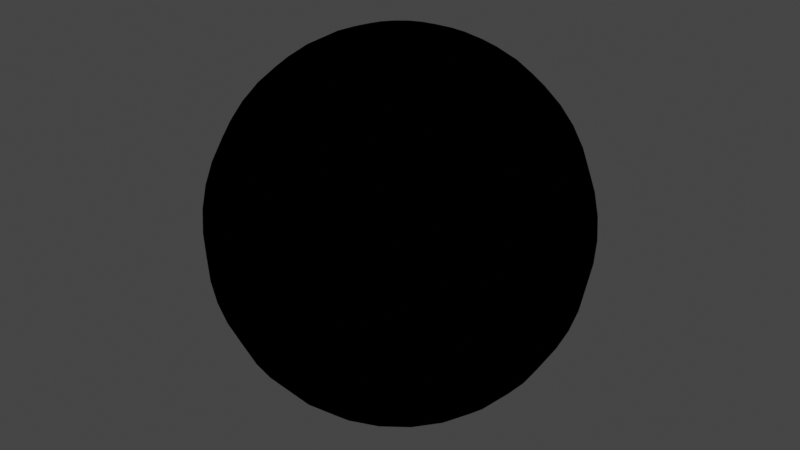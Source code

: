 # Source: CMDL_9169216E.blend  (saved by Blender 3.1.7; exported with 4.5.12 LTS)
import bpy
from mathutils import Matrix  # noqa: F401  (used for matrix-valued properties, if any)

bpy.ops.wm.read_factory_settings(use_empty=True)
scene = bpy.context.scene
scene.name = 'CMDL_9169216E'

# ---- collections
col_render = bpy.data.collections.new('Render'); scene.collection.children.link(col_render)

# ---- images (referenced by path relative to the original .blend; pixels are not part of the script)
import os
ASSET_DIR = os.environ.get("B2B_ASSET_DIR", "")  # directory of the original .blend (textures are referenced by path, not embedded)
HERE = os.path.dirname(os.path.abspath(__file__))  # packed textures are extracted next to this script under _unpacked/

def load_image(name, relpath, width, height, colorspace="sRGB"):
    """Load a texture the original file referenced (path relative to the .blend, or extracted next to this script)."""
    p = next((c for c in (os.path.join(HERE, relpath), os.path.join(ASSET_DIR, relpath)) if relpath and os.path.exists(c)), "")
    if p:
        img = bpy.data.images.load(p, check_existing=True)
        img.name = name
    else:  # same state as the original file: an image datablock whose file is absent (Cycles renders it pink)
        img = bpy.data.images.new(name, width, height)
        img.source = "FILE"
        img.filepath = "//" + (relpath or name)
    img.colorspace_settings.name = colorspace
    return img
img_txtr_fafb288b = load_image('TXTR_FAFB288B', 'TXTR_FAFB288B.png', 1024, 1024, 'sRGB')

# ---- materials (node trees are filled in below, after node groups)
mat_mat_0_0 = bpy.data.materials.new('MAT_0_0')
mat_mat_0_0.use_backface_culling = True
mat_mat_0_0.use_transparent_shadow = False
mat_mat_0_0.diffuse_color = (1.0, 1.0, 1.0, 1.0)

# ---- node groups
ng_heclopaqueoutput = bpy.data.node_groups.new('HECLOpaqueOutput', 'ShaderNodeTree')
_N = ng_heclopaqueoutput.nodes; _L = ng_heclopaqueoutput.links
ng_retroshader = bpy.data.node_groups.new('RetroShader', 'ShaderNodeTree')
_N = ng_retroshader.nodes; _L = ng_retroshader.links
ng_auto_smooth = bpy.data.node_groups.new('Auto Smooth', 'GeometryNodeTree')
_s = ng_auto_smooth.interface.new_socket(name='Geometry', in_out='OUTPUT', socket_type='NodeSocketGeometry')
_s = ng_auto_smooth.interface.new_socket(name='Geometry', in_out='INPUT', socket_type='NodeSocketGeometry')
_s = ng_auto_smooth.interface.new_socket(name='Angle', in_out='INPUT', socket_type='NodeSocketFloat')
_s.subtype = 'ANGLE'
_s.min_value = 0.0
_s.max_value = 3.142
ng_auto_smooth.is_modifier = True
_N = ng_auto_smooth.nodes; _L = ng_auto_smooth.links
n0 = _N.new('NodeGroupOutput'); n0.name = 'Group Output'; n0.location = (480, -100)
n1 = _N.new('NodeGroupInput'); n1.name = 'Group Input'; n1.location = (-420, -300)
n2 = _N.new('NodeGroupInput'); n2.name = 'Group Input.001'; n2.location = (-60, -100)
n3 = _N.new('GeometryNodeSetShadeSmooth'); n3.name = 'Set Shade Smooth'; n3.location = (120, -100)
n3.domain = 'EDGE'
n4 = _N.new('GeometryNodeSetShadeSmooth'); n4.name = 'Set Shade Smooth.001'; n4.location = (300, -100)
n5 = _N.new('GeometryNodeInputMeshEdgeAngle'); n5.name = 'Edge Angle'; n5.location = (-420, -220)
n6 = _N.new('GeometryNodeInputEdgeSmooth'); n6.name = 'Is Edge Smooth'; n6.location = (-60, -160)
n7 = _N.new('GeometryNodeInputShadeSmooth'); n7.name = 'Is Face Smooth'; n7.location = (-240, -340)
n8 = _N.new('FunctionNodeBooleanMath'); n8.name = 'Boolean Math'; n8.location = (-60, -220)
n9 = _N.new('FunctionNodeCompare'); n9.name = 'Compare'; n9.location = (-240, -180)
n9.operation = 'LESS_EQUAL'
_L.new(n5.outputs[0], n9.inputs[0])
_L.new(n4.outputs[0], n0.inputs[0])
_L.new(n1.outputs[1], n9.inputs[1])
_L.new(n9.outputs[0], n8.inputs[0])
_L.new(n7.outputs[0], n8.inputs[1])
_L.new(n2.outputs[0], n3.inputs[0])
_L.new(n6.outputs[0], n3.inputs[1])
_L.new(n3.outputs[0], n4.inputs[0])
_L.new(n8.outputs[0], n3.inputs[2])
n0.is_active_output = True

# ---- material node trees
mat_mat_0_0.use_nodes = True; mat_mat_0_0.node_tree.nodes.clear()
_N = mat_mat_0_0.node_tree.nodes; _L = mat_mat_0_0.node_tree.links
n0 = _N.new('NodeFrame'); n0.name = 'Frame'; n0.location = (0, 0)
n0.label = 'Textures'
n0.width = 150
n1 = _N.new('NodeFrame'); n1.name = 'Frame.001'; n1.location = (0, 0)
n1.label = 'Output'
n1.width = 150
n2 = _N.new('NodeFrame'); n2.name = 'Frame.002'; n2.location = (0, 0)
n2.label = 'Blend'
n2.width = 150
n3 = _N.new('ShaderNodeGroup'); n3.name = 'Blend'; n3.location = (480, 0)
n3.node_tree = ng_heclopaqueoutput
n4 = _N.new('ShaderNodeTexImage'); n4.name = 'Alpha'; n4.location = (-300, -4)
n4.label = 'Alpha'
n4.image = img_txtr_fafb288b
n5 = _N.new('ShaderNodeUVMap'); n5.name = 'UV Map'; n5.location = (-540, 0)
n5.label = 'IDENTITY'
n5.uv_map = 'UV_0'
n6 = _N.new('ShaderNodeGroup'); n6.name = 'Output'; n6.location = (140, 0)
n6.node_tree = ng_retroshader
n6.inputs[0].default_value = (0.0, 0.0, 0.0, 0.0)
n6.inputs[2].default_value = (1.0, 1.0, 1.0, 1.0)
n6.inputs[3].default_value = (0.0, 0.0, 0.0, 0.0)
n6.inputs[4].default_value = (0.0, 0.0, 0.0, 0.0)
n6.inputs[5].default_value = (0.0, 0.0, 0.0, 0.0)
n6.inputs[6].default_value = (0.0, 0.0, 0.0, 0.0)
n6.inputs[7].default_value = (0.0, 0.0, 0.0, 0.0)
n6.inputs[9].default_value = 1.0
n3.parent = n2
n4.parent = n0
n5.parent = n0
n6.parent = n1
_L.new(n5.outputs[0], n4.inputs[0])
_L.new(n6.outputs[0], n3.inputs[0])
_L.new(n4.outputs[0], n6.inputs[1])
_L.new(n4.outputs[1], n6.inputs[8])

# ---- world
world_world = bpy.data.worlds.new('World'); scene.world = world_world
world_world.use_sun_shadow = False
world_world.sun_shadow_jitter_overblur = 0.0

# ---- meshes
me_cmdl_9169216e = bpy.data.meshes.new('CMDL_9169216E')
me_cmdl_9169216e.from_pydata([(0.6718, -0.6718, -0.1287), (0.6776, -0.6776, 4.039e-08), (0.4789, -0.8295, 4.944e-08), (0.4748, -0.8224, -0.1279), (0.2459, -0.9178, -0.1287), (0.248, -0.9257, 5.517e-08), (0.0, -0.9578, 5.709e-08), (0.0, -0.9497, -0.1279), (-0.2459, -0.9178, -0.1287), (-0.248, -0.9257, 5.517e-08), (-0.4789, -0.8295, 4.944e-08), (-0.4748, -0.8224, -0.1279), (-0.6718, -0.6718, -0.1287), (-0.6776, -0.6776, 4.039e-08), (-0.8295, -0.4789, 2.854e-08), (-0.8224, -0.4748, -0.1279), (-0.9178, -0.2459, -0.1287), (-0.9257, -0.248, 1.478e-08), (-0.9578, 0.0, 0.0), (-0.9497, -7.625e-09, -0.1279), (-0.9178, 0.2459, -0.1287), (-0.9257, 0.248, -1.478e-08), (-0.8295, 0.4789, -2.854e-08), (-0.8224, 0.4748, -0.1279), (-0.6718, 0.6718, -0.1287), (-0.6776, 0.6776, -4.039e-08), (-0.4789, 0.8295, -4.944e-08), (-0.4748, 0.8224, -0.1279), (-0.2459, 0.9178, -0.1287), (-0.248, 0.9257, -5.517e-08), (0.0, 0.9578, -5.709e-08), (0.0, 0.9497, -0.1279), (0.2459, 0.9178, -0.1287), (0.248, 0.9257, -5.517e-08), (0.4789, 0.8295, -4.944e-08), (0.4748, 0.8224, -0.1279), (0.6718, 0.6718, -0.1287), (0.6776, 0.6776, -4.039e-08), (0.8295, 0.4789, -2.854e-08), (0.8224, 0.4748, -0.1279), (0.9178, 0.2459, -0.1287), (0.9257, 0.248, -1.478e-08), (0.9578, 0.0, 0.0), (0.9497, -7.625e-09, -0.1279), (0.9178, -0.2459, -0.1287), (0.9257, -0.248, 1.478e-08), (0.8295, -0.4789, 2.854e-08), (0.8224, -0.4748, -0.1279), (0.6266, -0.6266, -0.3773), (0.6547, -0.6547, -0.2559), (0.4628, -0.8015, -0.2552), (0.4432, -0.7677, -0.3752), (0.2293, -0.8559, -0.3773), (0.2396, -0.8943, -0.2559), (0.0, -0.9255, -0.2552), (0.0, -0.8865, -0.3752), (-0.2293, -0.8559, -0.3773), (-0.2396, -0.8943, -0.2559), (-0.4628, -0.8015, -0.2552), (-0.4432, -0.7677, -0.3752), (-0.6266, -0.6266, -0.3773), (-0.6547, -0.6547, -0.2559), (-0.8015, -0.4628, -0.2552), (-0.7677, -0.4432, -0.3752), (-0.8559, -0.2293, -0.3773), (-0.8943, -0.2396, -0.2559), (-0.9255, -1.521e-08, -0.2552), (-0.8865, -2.236e-08, -0.3752), (-0.8559, 0.2293, -0.3773), (-0.8943, 0.2396, -0.2559), (-0.8015, 0.4628, -0.2552), (-0.7677, 0.4432, -0.3752), (-0.6266, 0.6266, -0.3773), (-0.6547, 0.6547, -0.2559), (-0.4628, 0.8015, -0.2552), (-0.4432, 0.7677, -0.3752), (-0.2293, 0.8559, -0.3773), (-0.2396, 0.8943, -0.2559), (0.0, 0.9255, -0.2552), (0.0, 0.8865, -0.3752), (0.2293, 0.8559, -0.3773), (0.2396, 0.8943, -0.2559), (0.4628, 0.8015, -0.2552), (0.4432, 0.7677, -0.3752), (0.6266, 0.6266, -0.3773), (0.6547, 0.6547, -0.2559), (0.8015, 0.4628, -0.2552), (0.7677, 0.4432, -0.3752), (0.8559, 0.2293, -0.3773), (0.8943, 0.2396, -0.2559), (0.9255, -1.521e-08, -0.2552), (0.8865, -2.236e-08, -0.3752), (0.8559, -0.2293, -0.3773), (0.8943, -0.2396, -0.2559), (0.8015, -0.4628, -0.2552), (0.7677, -0.4432, -0.3752), (0.5392, -0.5392, -0.6004), (0.5874, -0.5874, -0.4944), (0.4155, -0.7197, -0.4931), (0.3822, -0.6621, -0.5972), (0.1973, -0.7365, -0.6004), (0.215, -0.8024, -0.4944), (0.0, -0.831, -0.4931), (0.0, -0.7645, -0.5972), (-0.1973, -0.7365, -0.6004), (-0.215, -0.8024, -0.4944), (-0.4155, -0.7197, -0.4931), (-0.3822, -0.6621, -0.5972), (-0.5392, -0.5392, -0.6004), (-0.5874, -0.5874, -0.4944), (-0.7197, -0.4155, -0.4931), (-0.6621, -0.3822, -0.5972), (-0.7365, -0.1974, -0.6004), (-0.8024, -0.215, -0.4944), (-0.831, -2.939e-08, -0.4931), (-0.7645, -3.559e-08, -0.5972), (-0.7365, 0.1973, -0.6004), (-0.8024, 0.215, -0.4944), (-0.7197, 0.4155, -0.4931), (-0.6621, 0.3822, -0.5972), (-0.5392, 0.5392, -0.6004), (-0.5874, 0.5874, -0.4944), (-0.4155, 0.7197, -0.4931), (-0.3822, 0.6621, -0.5972), (-0.1973, 0.7365, -0.6004), (-0.215, 0.8024, -0.4944), (0.0, 0.831, -0.4931), (0.0, 0.7645, -0.5972), (0.1973, 0.7365, -0.6004), (0.215, 0.8024, -0.4944), (0.4155, 0.7197, -0.4931), (0.3822, 0.6621, -0.5972), (0.5392, 0.5392, -0.6004), (0.5874, 0.5874, -0.4944), (0.7197, 0.4155, -0.4931), (0.6621, 0.3822, -0.5972), (0.7365, 0.1973, -0.6004), (0.8024, 0.215, -0.4944), (0.831, -2.939e-08, -0.4931), (0.7645, -3.559e-08, -0.5972), (0.7365, -0.1974, -0.6004), (0.8024, -0.215, -0.4944), (0.7197, -0.4155, -0.4931), (0.6621, -0.3822, -0.5972), (0.4157, -0.4157, -0.7829), (0.4803, -0.4803, -0.6994), (0.3404, -0.5895, -0.6976), (0.2962, -0.513, -0.7791), (0.1521, -0.5678, -0.7829), (0.1758, -0.6562, -0.6994), (0.0, -0.6807, -0.6976), (0.0, -0.5923, -0.7791), (-0.1521, -0.5678, -0.7829), (-0.1758, -0.6562, -0.6994), (-0.3404, -0.5895, -0.6976), (-0.2962, -0.513, -0.7791), (-0.4157, -0.4157, -0.7829), (-0.4803, -0.4803, -0.6994), (-0.5895, -0.3404, -0.6976), (-0.513, -0.2962, -0.7791), (-0.5678, -0.1521, -0.7829), (-0.6562, -0.1758, -0.6994), (-0.6807, -4.158e-08, -0.6976), (-0.5923, -4.644e-08, -0.7791), (-0.5678, 0.1521, -0.7829), (-0.6562, 0.1758, -0.6994), (-0.5895, 0.3404, -0.6976), (-0.513, 0.2962, -0.7791), (-0.4157, 0.4157, -0.7829), (-0.4803, 0.4803, -0.6994), (-0.3404, 0.5895, -0.6976), (-0.2962, 0.513, -0.7791), (-0.1521, 0.5678, -0.7829), (-0.1758, 0.6562, -0.6994), (0.0, 0.6807, -0.6976), (0.0, 0.5923, -0.7791), (0.1521, 0.5678, -0.7829), (0.1758, 0.6562, -0.6994), (0.3404, 0.5895, -0.6976), (0.2962, 0.513, -0.7791), (0.4157, 0.4157, -0.7829), (0.4803, 0.4803, -0.6994), (0.5895, 0.3404, -0.6976), (0.513, 0.2962, -0.7791), (0.5678, 0.1521, -0.7829), (0.6562, 0.1758, -0.6994), (0.6807, -4.158e-08, -0.6976), (0.5923, -4.644e-08, -0.7791), (0.5678, -0.1521, -0.7829), (0.6562, -0.1758, -0.6994), (0.5895, -0.3404, -0.6976), (0.513, -0.2962, -0.7791), (0.2647, -0.2647, -0.9126), (0.341, -0.341, -0.8569), (0.2426, -0.4202, -0.8551), (0.1912, -0.3311, -0.9092), (0.0969, -0.3616, -0.9126), (0.1248, -0.4658, -0.8569), (0.0, -0.4852, -0.8551), (0.0, -0.3824, -0.9092), (-0.0969, -0.3616, -0.9126), (-0.1248, -0.4658, -0.8569), (-0.2426, -0.4202, -0.8551), (-0.1912, -0.3311, -0.9092), (-0.2647, -0.2647, -0.9126), (-0.341, -0.341, -0.8569), (-0.4202, -0.2426, -0.8551), (-0.3311, -0.1912, -0.9092), (-0.3616, -0.0969, -0.9126), (-0.4658, -0.1248, -0.8569), (-0.4852, -5.097e-08, -0.8551), (-0.3824, -5.419e-08, -0.9092), (-0.3616, 0.0969, -0.9126), (-0.4658, 0.1248, -0.8569), (-0.4202, 0.2426, -0.8551), (-0.3311, 0.1912, -0.9092), (-0.2647, 0.2647, -0.9126), (-0.341, 0.341, -0.8569), (-0.2426, 0.4202, -0.8551), (-0.1912, 0.3311, -0.9092), (-0.0969, 0.3616, -0.9126), (-0.1248, 0.4658, -0.8569), (0.0, 0.4852, -0.8551), (0.0, 0.3824, -0.9092), (0.0969, 0.3616, -0.9126), (0.1248, 0.4658, -0.8569), (0.2426, 0.4202, -0.8551), (0.1912, 0.3311, -0.9092), (0.2647, 0.2647, -0.9126), (0.341, 0.341, -0.8569), (0.4202, 0.2426, -0.8551), (0.3311, 0.1912, -0.9092), (0.3616, 0.0969, -0.9126), (0.4658, 0.1248, -0.8569), (0.4852, -5.097e-08, -0.8551), (0.3824, -5.419e-08, -0.9092), (0.3616, -0.0969, -0.9126), (0.4658, -0.1248, -0.8569), (0.4202, -0.2426, -0.8551), (0.3311, -0.1912, -0.9092), (0.09716, -0.09716, -0.9812), (0.1789, -0.1789, -0.9564), (0.1291, -0.2236, -0.9551), (0.07526, -0.1304, -0.9795), (0.03556, -0.1327, -0.9812), (0.06549, -0.2444, -0.9564), (0.0, -0.2582, -0.9551), (0.0, -0.1505, -0.9795), (-0.03556, -0.1327, -0.9812), (-0.06549, -0.2444, -0.9564), (-0.1291, -0.2236, -0.9551), (-0.07526, -0.1304, -0.9795), (-0.09716, -0.09716, -0.9812), (-0.1789, -0.1789, -0.9564), (-0.2236, -0.1291, -0.9551), (-0.1304, -0.07526, -0.9795), (-0.1327, -0.03556, -0.9812), (-0.2444, -0.06549, -0.9564), (-0.2582, -5.693e-08, -0.9551), (-0.1505, -5.838e-08, -0.9795), (-0.1327, 0.03556, -0.9812), (-0.2444, 0.06549, -0.9564), (-0.2236, 0.1291, -0.9551), (-0.1304, 0.07526, -0.9795), (-0.09716, 0.09716, -0.9812), (-0.1789, 0.1789, -0.9564), (-0.1291, 0.2236, -0.9551), (-0.07526, 0.1304, -0.9795), (-0.03556, 0.1327, -0.9812), (-0.06549, 0.2444, -0.9564), (0.0, 0.2582, -0.9551), (0.0, 0.1505, -0.9795), (0.03556, 0.1327, -0.9812), (0.06549, 0.2444, -0.9564), (0.1291, 0.2236, -0.9551), (0.07526, 0.1304, -0.9795), (0.09716, 0.09716, -0.9812), (0.1789, 0.1789, -0.9564), (0.2236, 0.1291, -0.9551), (0.1304, 0.07526, -0.9795), (0.1327, 0.03556, -0.9812), (0.2444, 0.06549, -0.9564), (0.2582, -5.693e-08, -0.9551), (0.1505, -5.838e-08, -0.9795), (0.1327, -0.03556, -0.9812), (0.2444, -0.06549, -0.9564), (0.2236, -0.1291, -0.9551), (0.1304, -0.07526, -0.9795), (0.9178, 0.2459, 0.1287), (0.8224, 0.4748, 0.1279), (0.6718, 0.6718, 0.1287), (0.4748, 0.8224, 0.1279), (0.2459, 0.9178, 0.1287), (0.0, 0.9497, 0.1279), (-0.2459, 0.9178, 0.1287), (-0.4748, 0.8224, 0.1279), (-0.6718, 0.6718, 0.1287), (-0.8224, 0.4748, 0.1279), (-0.9178, 0.2459, 0.1287), (-0.9497, 7.625e-09, 0.1279), (-0.9178, -0.2459, 0.1287), (-0.8224, -0.4748, 0.1279), (-0.6718, -0.6718, 0.1287), (-0.4748, -0.8224, 0.1279), (-0.2459, -0.9178, 0.1287), (0.0, -0.9497, 0.1279), (0.2459, -0.9178, 0.1287), (0.4748, -0.8224, 0.1279), (0.6718, -0.6718, 0.1287), (0.8224, -0.4748, 0.1279), (0.9178, -0.2459, 0.1287), (0.9497, 7.625e-09, 0.1279), (0.8559, 0.2293, 0.3773), (0.8943, 0.2396, 0.2559), (0.8015, 0.4628, 0.2552), (0.7677, 0.4432, 0.3752), (0.6266, 0.6266, 0.3773), (0.6547, 0.6547, 0.2559), (0.4628, 0.8015, 0.2552), (0.4432, 0.7677, 0.3752), (0.2293, 0.8559, 0.3773), (0.2396, 0.8943, 0.2559), (0.0, 0.9255, 0.2552), (0.0, 0.8865, 0.3752), (-0.2293, 0.8559, 0.3773), (-0.2396, 0.8943, 0.2559), (-0.4628, 0.8015, 0.2552), (-0.4432, 0.7677, 0.3752), (-0.6266, 0.6266, 0.3773), (-0.6547, 0.6547, 0.2559), (-0.8015, 0.4628, 0.2552), (-0.7677, 0.4432, 0.3752), (-0.8559, 0.2293, 0.3773), (-0.8943, 0.2396, 0.2559), (-0.9255, 1.521e-08, 0.2552), (-0.8865, 2.236e-08, 0.3752), (-0.8559, -0.2293, 0.3773), (-0.8943, -0.2396, 0.2559), (-0.8015, -0.4628, 0.2552), (-0.7677, -0.4432, 0.3752), (-0.6266, -0.6266, 0.3773), (-0.6547, -0.6547, 0.2559), (-0.4628, -0.8015, 0.2552), (-0.4432, -0.7677, 0.3752), (-0.2293, -0.8559, 0.3773), (-0.2396, -0.8943, 0.2559), (0.0, -0.9255, 0.2552), (0.0, -0.8865, 0.3752), (0.2293, -0.8559, 0.3773), (0.2396, -0.8943, 0.2559), (0.4628, -0.8015, 0.2552), (0.4432, -0.7677, 0.3752), (0.6266, -0.6266, 0.3773), (0.6547, -0.6547, 0.2559), (0.8015, -0.4628, 0.2552), (0.7677, -0.4432, 0.3752), (0.8559, -0.2293, 0.3773), (0.8943, -0.2396, 0.2559), (0.9255, 1.521e-08, 0.2552), (0.8865, 2.236e-08, 0.3752), (0.7365, 0.1974, 0.6004), (0.8024, 0.215, 0.4944), (0.7197, 0.4155, 0.4931), (0.6621, 0.3822, 0.5972), (0.5392, 0.5392, 0.6004), (0.5874, 0.5874, 0.4944), (0.4155, 0.7197, 0.4931), (0.3822, 0.6621, 0.5972), (0.1973, 0.7365, 0.6004), (0.215, 0.8024, 0.4944), (0.0, 0.831, 0.4931), (0.0, 0.7645, 0.5972), (-0.1973, 0.7365, 0.6004), (-0.215, 0.8024, 0.4944), (-0.4155, 0.7197, 0.4931), (-0.3822, 0.6621, 0.5972), (-0.5392, 0.5392, 0.6004), (-0.5874, 0.5874, 0.4944), (-0.7197, 0.4155, 0.4931), (-0.6621, 0.3822, 0.5972), (-0.7365, 0.1974, 0.6004), (-0.8024, 0.215, 0.4944), (-0.831, 2.939e-08, 0.4931), (-0.7645, 3.559e-08, 0.5972), (-0.7365, -0.1973, 0.6004), (-0.8024, -0.215, 0.4944), (-0.7197, -0.4155, 0.4931), (-0.6621, -0.3822, 0.5972), (-0.5392, -0.5392, 0.6004), (-0.5874, -0.5874, 0.4944), (-0.4155, -0.7197, 0.4931), (-0.3822, -0.6621, 0.5972), (-0.1973, -0.7365, 0.6004), (-0.215, -0.8024, 0.4944), (0.0, -0.831, 0.4931), (0.0, -0.7645, 0.5972), (0.1973, -0.7365, 0.6004), (0.215, -0.8024, 0.4944), (0.4155, -0.7197, 0.4931), (0.3822, -0.6621, 0.5972), (0.5392, -0.5392, 0.6004), (0.5874, -0.5874, 0.4944), (0.7197, -0.4155, 0.4931), (0.6621, -0.3822, 0.5972), (0.7365, -0.1973, 0.6004), (0.8024, -0.215, 0.4944), (0.831, 2.939e-08, 0.4931), (0.7645, 3.559e-08, 0.5972), (0.5678, 0.1521, 0.7829), (0.6562, 0.1758, 0.6994), (0.5895, 0.3404, 0.6976), (0.513, 0.2962, 0.7791), (0.4157, 0.4157, 0.7829), (0.4803, 0.4803, 0.6994), (0.3404, 0.5895, 0.6976), (0.2962, 0.513, 0.7791), (0.1521, 0.5678, 0.7829), (0.1758, 0.6562, 0.6994), (0.0, 0.6807, 0.6976), (0.0, 0.5923, 0.7791), (-0.1521, 0.5678, 0.7829), (-0.1758, 0.6562, 0.6994), (-0.3404, 0.5895, 0.6976), (-0.2962, 0.513, 0.7791), (-0.4157, 0.4157, 0.7829), (-0.4803, 0.4803, 0.6994), (-0.5895, 0.3404, 0.6976), (-0.513, 0.2962, 0.7791), (-0.5678, 0.1521, 0.7829), (-0.6562, 0.1758, 0.6994), (-0.6807, 4.158e-08, 0.6976), (-0.5923, 4.644e-08, 0.7791), (-0.5678, -0.1521, 0.7829), (-0.6562, -0.1758, 0.6994), (-0.5895, -0.3404, 0.6976), (-0.513, -0.2962, 0.7791), (-0.4157, -0.4157, 0.7829), (-0.4803, -0.4803, 0.6994), (-0.3404, -0.5895, 0.6976), (-0.2962, -0.513, 0.7791), (-0.1521, -0.5678, 0.7829), (-0.1758, -0.6562, 0.6994), (0.0, -0.6807, 0.6976), (0.0, -0.5923, 0.7791), (0.1521, -0.5678, 0.7829), (0.1758, -0.6562, 0.6994), (0.3404, -0.5895, 0.6976), (0.2962, -0.513, 0.7791), (0.4157, -0.4157, 0.7829), (0.4803, -0.4803, 0.6994), (0.5895, -0.3404, 0.6976), (0.513, -0.2962, 0.7791), (0.5678, -0.1521, 0.7829), (0.6562, -0.1758, 0.6994), (0.6807, 4.158e-08, 0.6976), (0.5923, 4.644e-08, 0.7791), (0.3616, 0.0969, 0.9126), (0.4658, 0.1248, 0.8569), (0.4202, 0.2426, 0.8551), (0.3311, 0.1912, 0.9092), (0.2647, 0.2647, 0.9126), (0.341, 0.341, 0.8569), (0.2426, 0.4202, 0.8551), (0.1912, 0.3311, 0.9092), (0.0969, 0.3616, 0.9126), (0.1248, 0.4658, 0.8569), (0.0, 0.4852, 0.8551), (0.0, 0.3824, 0.9092), (-0.0969, 0.3616, 0.9126), (-0.1248, 0.4658, 0.8569), (-0.2426, 0.4202, 0.8551), (-0.1912, 0.3311, 0.9092), (-0.2647, 0.2647, 0.9126), (-0.341, 0.341, 0.8569), (-0.4202, 0.2426, 0.8551), (-0.3311, 0.1912, 0.9092), (-0.3616, 0.0969, 0.9126), (-0.4658, 0.1248, 0.8569), (-0.4852, 5.097e-08, 0.8551), (-0.3824, 5.419e-08, 0.9092), (-0.3616, -0.0969, 0.9126), (-0.4658, -0.1248, 0.8569), (-0.4202, -0.2426, 0.8551), (-0.3311, -0.1912, 0.9092), (-0.2647, -0.2647, 0.9126), (-0.341, -0.341, 0.8569), (-0.2426, -0.4202, 0.8551), (-0.1912, -0.3311, 0.9092), (-0.0969, -0.3616, 0.9126), (-0.1248, -0.4658, 0.8569), (0.0, -0.4852, 0.8551), (0.0, -0.3824, 0.9092), (0.0969, -0.3616, 0.9126), (0.1248, -0.4658, 0.8569), (0.2426, -0.4202, 0.8551), (0.1912, -0.3311, 0.9092), (0.2647, -0.2647, 0.9126), (0.341, -0.341, 0.8569), (0.4202, -0.2426, 0.8551), (0.3311, -0.1912, 0.9092), (0.3616, -0.0969, 0.9126), (0.4658, -0.1248, 0.8569), (0.4852, 5.097e-08, 0.8551), (0.3824, 5.419e-08, 0.9092), (0.1327, 0.03556, 0.9812), (0.2444, 0.06549, 0.9564), (0.2236, 0.1291, 0.9551), (0.1304, 0.07526, 0.9795), (0.09716, 0.09716, 0.9812), (0.1789, 0.1789, 0.9564), (0.1291, 0.2236, 0.9551), (0.07526, 0.1304, 0.9795), (0.03556, 0.1327, 0.9812), (0.06549, 0.2444, 0.9564), (0.0, 0.2582, 0.9551), (0.0, 0.1505, 0.9795), (-0.03556, 0.1327, 0.9812), (-0.06549, 0.2444, 0.9564), (-0.1291, 0.2236, 0.9551), (-0.07526, 0.1304, 0.9795), (-0.09716, 0.09716, 0.9812), (-0.1789, 0.1789, 0.9564), (-0.2236, 0.1291, 0.9551), (-0.1304, 0.07526, 0.9795), (-0.1327, 0.03556, 0.9812), (-0.2444, 0.06549, 0.9564), (-0.2582, 5.693e-08, 0.9551), (-0.1505, 5.838e-08, 0.9795), (-0.1327, -0.03556, 0.9812), (-0.2444, -0.06549, 0.9564), (-0.2236, -0.1291, 0.9551), (-0.1304, -0.07526, 0.9795), (-0.09716, -0.09716, 0.9812), (-0.1789, -0.1789, 0.9564), (-0.1291, -0.2236, 0.9551), (-0.07526, -0.1304, 0.9795), (-0.03556, -0.1327, 0.9812), (-0.06549, -0.2444, 0.9564), (0.0, -0.2582, 0.9551), (0.0, -0.1505, 0.9795), (0.03556, -0.1327, 0.9812), (0.06549, -0.2444, 0.9564), (0.1291, -0.2236, 0.9551), (0.07526, -0.1304, 0.9795), (0.09716, -0.09716, 0.9812), (0.1789, -0.1789, 0.9564), (0.2236, -0.1291, 0.9551), (0.1304, -0.07526, 0.9795), (0.1327, -0.03556, 0.9812), (0.2444, -0.06549, 0.9564), (0.2582, 5.693e-08, 0.9551), (0.1505, 5.838e-08, 0.9795), (0.0, -5.933e-08, -0.9955), (0.0, 5.933e-08, 0.9955)], [], [(0, 1, 2), (1, 308, 2), (2, 308, 307), (308, 350, 307), (307, 350, 306), (350, 349, 306), (306, 349, 346), (308, 353, 350), (353, 352, 350), (350, 352, 351), (352, 398, 351), (351, 398, 348), (398, 397, 348), (348, 397, 394), (352, 401, 398), (401, 400, 398), (398, 400, 399), (400, 446, 399), (399, 446, 396), (446, 445, 396), (396, 445, 442), (6, 306, 305), (306, 346, 305), (305, 346, 304), (346, 345, 304), (304, 345, 342), (400, 449, 446), (449, 448, 446), (446, 448, 447), (448, 494, 447), (447, 494, 444), (494, 493, 444), (444, 493, 490), (346, 348, 347), (348, 394, 347), (347, 394, 344), (394, 393, 344), (344, 393, 390), (448, 497, 494), (497, 496, 494), (494, 496, 495), (496, 542, 495), (495, 542, 492), (542, 541, 492), (492, 541, 538), (394, 396, 395), (396, 442, 395), (395, 442, 392), (442, 441, 392), (392, 441, 438), (10, 304, 303), (304, 342, 303), (303, 342, 302), (342, 341, 302), (302, 341, 338), (496, 545, 542), (545, 544, 542), (542, 544, 543), (544, 540, 543), (543, 540, 542), (540, 541, 542), (442, 444, 443), (444, 490, 443), (443, 490, 440), (490, 489, 440), (440, 489, 486), (342, 344, 343), (344, 390, 343), (343, 390, 340), (390, 389, 340), (340, 389, 386), (537, 538, 536), (538, 539, 536), (536, 539, 540), (539, 538, 540), (540, 538, 541), (490, 492, 491), (492, 538, 491), (491, 538, 488), (538, 537, 488), (488, 537, 534), (390, 392, 391), (392, 438, 391), (391, 438, 388), (438, 437, 388), (388, 437, 434), (14, 302, 301), (302, 338, 301), (301, 338, 300), (338, 337, 300), (300, 337, 334), (533, 534, 532), (534, 535, 532), (532, 535, 536), (535, 534, 536), (536, 534, 537), (438, 440, 439), (440, 486, 439), (439, 486, 436), (486, 485, 436), (436, 485, 482), (338, 340, 339), (340, 386, 339), (339, 386, 336), (386, 385, 336), (336, 385, 382), (529, 530, 528), (530, 531, 528), (528, 531, 532), (531, 530, 532), (532, 530, 533), (486, 488, 487), (488, 534, 487), (487, 534, 484), (534, 533, 484), (484, 533, 530), (386, 388, 387), (388, 434, 387), (387, 434, 384), (434, 433, 384), (384, 433, 430), (18, 300, 299), (300, 334, 299), (299, 334, 298), (334, 333, 298), (298, 333, 330), (525, 526, 524), (526, 527, 524), (524, 527, 528), (527, 526, 528), (528, 526, 529), (434, 436, 435), (436, 482, 435), (435, 482, 432), (482, 481, 432), (432, 481, 478), (334, 336, 335), (336, 382, 335), (335, 382, 332), (382, 381, 332), (332, 381, 378), (521, 522, 520), (522, 523, 520), (520, 523, 524), (523, 522, 524), (524, 522, 525), (482, 484, 483), (484, 530, 483), (483, 530, 480), (530, 529, 480), (480, 529, 526), (382, 384, 383), (384, 430, 383), (383, 430, 380), (430, 429, 380), (380, 429, 426), (22, 298, 297), (298, 330, 297), (297, 330, 296), (330, 329, 296), (296, 329, 326), (514, 468, 517), (468, 518, 517), (517, 518, 516), (518, 519, 516), (516, 519, 520), (519, 518, 520), (520, 518, 521), (430, 432, 431), (432, 478, 431), (431, 478, 428), (478, 477, 428), (428, 477, 474), (330, 332, 331), (332, 378, 331), (331, 378, 328), (378, 377, 328), (328, 377, 374), (510, 464, 513), (464, 514, 513), (513, 514, 512), (514, 515, 512), (512, 515, 516), (515, 514, 516), (516, 514, 517), (478, 480, 479), (480, 526, 479), (479, 526, 476), (526, 525, 476), (476, 525, 522), (378, 380, 379), (380, 426, 379), (379, 426, 376), (426, 425, 376), (376, 425, 422), (26, 296, 295), (296, 326, 295), (295, 326, 294), (326, 325, 294), (294, 325, 322), (506, 460, 509), (460, 510, 509), (509, 510, 508), (510, 511, 508), (508, 511, 512), (511, 510, 512), (512, 510, 513), (426, 428, 427), (428, 474, 427), (427, 474, 424), (474, 473, 424), (424, 473, 470), (326, 328, 327), (328, 374, 327), (327, 374, 324), (374, 373, 324), (324, 373, 370), (550, 456, 505), (456, 506, 505), (505, 506, 504), (506, 507, 504), (504, 507, 508), (507, 506, 508), (508, 506, 509), (474, 476, 475), (476, 522, 475), (475, 522, 472), (522, 521, 472), (472, 521, 518), (374, 376, 375), (376, 422, 375), (375, 422, 372), (422, 421, 372), (372, 421, 418), (30, 294, 293), (294, 322, 293), (293, 322, 292), (322, 321, 292), (292, 321, 318), (546, 500, 549), (500, 550, 549), (549, 550, 548), (550, 551, 548), (548, 551, 504), (551, 550, 504), (504, 550, 505), (422, 424, 423), (424, 470, 423), (423, 470, 420), (470, 469, 420), (420, 469, 466), (322, 324, 323), (324, 370, 323), (323, 370, 320), (370, 369, 320), (320, 369, 366), (370, 372, 371), (372, 418, 371), (371, 418, 368), (418, 417, 368), (368, 417, 414), (34, 292, 291), (292, 318, 291), (291, 318, 290), (318, 317, 290), (290, 317, 314), (546, 548, 547), (548, 544, 547), (547, 544, 546), (544, 545, 546), (546, 545, 496), (418, 420, 419), (420, 466, 419), (419, 466, 416), (466, 465, 416), (416, 465, 462), (318, 320, 319), (320, 366, 319), (319, 366, 316), (366, 365, 316), (316, 365, 362), (366, 368, 367), (368, 414, 367), (367, 414, 364), (414, 413, 364), (364, 413, 410), (38, 290, 289), (290, 314, 289), (289, 314, 288), (314, 313, 288), (288, 313, 358), (414, 416, 415), (416, 462, 415), (415, 462, 412), (462, 461, 412), (412, 461, 458), (314, 316, 315), (316, 362, 315), (315, 362, 312), (362, 361, 312), (312, 361, 406), (362, 364, 363), (364, 410, 363), (363, 410, 360), (410, 409, 360), (360, 409, 454), (42, 288, 311), (288, 358, 311), (311, 358, 310), (358, 357, 310), (310, 357, 354), (410, 412, 411), (412, 458, 411), (411, 458, 408), (458, 457, 408), (408, 457, 502), (358, 312, 359), (312, 406, 359), (359, 406, 356), (406, 405, 356), (356, 405, 402), (406, 360, 407), (360, 454, 407), (407, 454, 404), (454, 453, 404), (404, 453, 450), (454, 408, 455), (408, 502, 455), (455, 502, 452), (502, 501, 452), (452, 501, 498), (356, 402, 355), (402, 352, 355), (355, 352, 354), (352, 353, 354), (354, 353, 308), (308, 1, 46), (1, 0, 46), (46, 0, 47), (0, 94, 47), (47, 94, 44), (94, 93, 44), (44, 93, 90), (404, 450, 403), (450, 400, 403), (403, 400, 402), (400, 401, 402), (402, 401, 352), (0, 49, 94), (49, 48, 94), (94, 48, 95), (48, 142, 95), (95, 142, 92), (142, 141, 92), (92, 141, 138), (452, 498, 451), (498, 448, 451), (451, 448, 450), (448, 449, 450), (450, 449, 400), (48, 97, 142), (97, 96, 142), (142, 96, 143), (96, 190, 143), (143, 190, 140), (190, 189, 140), (140, 189, 186), (42, 44, 43), (44, 90, 43), (43, 90, 40), (90, 89, 40), (40, 89, 86), (500, 546, 499), (546, 496, 499), (499, 496, 498), (496, 497, 498), (498, 497, 448), (96, 145, 190), (145, 144, 190), (190, 144, 191), (144, 238, 191), (191, 238, 188), (238, 237, 188), (188, 237, 234), (90, 92, 91), (92, 138, 91), (91, 138, 88), (138, 137, 88), (88, 137, 134), (144, 193, 238), (193, 192, 238), (238, 192, 239), (192, 286, 239), (239, 286, 236), (286, 285, 236), (236, 285, 282), (138, 140, 139), (140, 186, 139), (139, 186, 136), (186, 185, 136), (136, 185, 182), (38, 40, 39), (40, 86, 39), (39, 86, 36), (86, 85, 36), (36, 85, 82), (192, 241, 286), (241, 240, 286), (286, 240, 287), (240, 284, 287), (287, 284, 286), (284, 285, 286), (186, 188, 187), (188, 234, 187), (187, 234, 184), (234, 233, 184), (184, 233, 230), (86, 88, 87), (88, 134, 87), (87, 134, 84), (134, 133, 84), (84, 133, 130), (281, 282, 280), (282, 283, 280), (280, 283, 284), (283, 282, 284), (284, 282, 285), (234, 236, 235), (236, 282, 235), (235, 282, 232), (282, 281, 232), (232, 281, 278), (134, 136, 135), (136, 182, 135), (135, 182, 132), (182, 181, 132), (132, 181, 178), (34, 36, 35), (36, 82, 35), (35, 82, 32), (82, 81, 32), (32, 81, 78), (277, 278, 276), (278, 279, 276), (276, 279, 280), (279, 278, 280), (280, 278, 281), (182, 184, 183), (184, 230, 183), (183, 230, 180), (230, 229, 180), (180, 229, 226), (82, 84, 83), (84, 130, 83), (83, 130, 80), (130, 129, 80), (80, 129, 126), (273, 274, 272), (274, 275, 272), (272, 275, 276), (275, 274, 276), (276, 274, 277), (230, 232, 231), (232, 278, 231), (231, 278, 228), (278, 277, 228), (228, 277, 274), (130, 132, 131), (132, 178, 131), (131, 178, 128), (178, 177, 128), (128, 177, 174), (30, 32, 31), (32, 78, 31), (31, 78, 28), (78, 77, 28), (28, 77, 74), (269, 270, 268), (270, 271, 268), (268, 271, 272), (271, 270, 272), (272, 270, 273), (178, 180, 179), (180, 226, 179), (179, 226, 176), (226, 225, 176), (176, 225, 222), (78, 80, 79), (80, 126, 79), (79, 126, 76), (126, 125, 76), (76, 125, 122), (265, 266, 264), (266, 267, 264), (264, 267, 268), (267, 266, 268), (268, 266, 269), (226, 228, 227), (228, 274, 227), (227, 274, 224), (274, 273, 224), (224, 273, 270), (126, 128, 127), (128, 174, 127), (127, 174, 124), (174, 173, 124), (124, 173, 170), (26, 28, 27), (28, 74, 27), (27, 74, 24), (74, 73, 24), (24, 73, 70), (258, 212, 261), (212, 262, 261), (261, 262, 260), (262, 263, 260), (260, 263, 264), (263, 262, 264), (264, 262, 265), (174, 176, 175), (176, 222, 175), (175, 222, 172), (222, 221, 172), (172, 221, 218), (74, 76, 75), (76, 122, 75), (75, 122, 72), (122, 121, 72), (72, 121, 118), (254, 208, 257), (208, 258, 257), (257, 258, 256), (258, 259, 256), (256, 259, 260), (259, 258, 260), (260, 258, 261), (222, 224, 223), (224, 270, 223), (223, 270, 220), (270, 269, 220), (220, 269, 266), (122, 124, 123), (124, 170, 123), (123, 170, 120), (170, 169, 120), (120, 169, 166), (22, 24, 23), (24, 70, 23), (23, 70, 20), (70, 69, 20), (20, 69, 66), (250, 204, 253), (204, 254, 253), (253, 254, 252), (254, 255, 252), (252, 255, 256), (255, 254, 256), (256, 254, 257), (170, 172, 171), (172, 218, 171), (171, 218, 168), (218, 217, 168), (168, 217, 214), (70, 72, 71), (72, 118, 71), (71, 118, 68), (118, 117, 68), (68, 117, 114), (246, 200, 249), (200, 250, 249), (249, 250, 248), (250, 251, 248), (248, 251, 252), (251, 250, 252), (252, 250, 253), (218, 220, 219), (220, 266, 219), (219, 266, 216), (266, 265, 216), (216, 265, 262), (118, 120, 119), (120, 166, 119), (119, 166, 116), (166, 165, 116), (116, 165, 162), (18, 20, 19), (20, 66, 19), (19, 66, 16), (66, 65, 16), (16, 65, 62), (242, 196, 245), (196, 246, 245), (245, 246, 244), (246, 247, 244), (244, 247, 248), (247, 246, 248), (248, 246, 249), (166, 168, 167), (168, 214, 167), (167, 214, 164), (214, 213, 164), (164, 213, 210), (66, 68, 67), (68, 114, 67), (67, 114, 64), (114, 113, 64), (64, 113, 110), (114, 116, 115), (116, 162, 115), (115, 162, 112), (162, 161, 112), (112, 161, 158), (14, 16, 15), (16, 62, 15), (15, 62, 12), (62, 61, 12), (12, 61, 58), (242, 244, 243), (244, 240, 243), (243, 240, 242), (240, 241, 242), (242, 241, 192), (162, 164, 163), (164, 210, 163), (163, 210, 160), (210, 209, 160), (160, 209, 206), (62, 64, 63), (64, 110, 63), (63, 110, 60), (110, 109, 60), (60, 109, 106), (110, 112, 111), (112, 158, 111), (111, 158, 108), (158, 157, 108), (108, 157, 154), (10, 12, 11), (12, 58, 11), (11, 58, 8), (58, 57, 8), (8, 57, 54), (158, 160, 159), (160, 206, 159), (159, 206, 156), (206, 205, 156), (156, 205, 202), (58, 60, 59), (60, 106, 59), (59, 106, 56), (106, 105, 56), (56, 105, 102), (106, 108, 107), (108, 154, 107), (107, 154, 104), (154, 153, 104), (104, 153, 150), (6, 8, 7), (8, 54, 7), (7, 54, 4), (54, 53, 4), (4, 53, 50), (154, 156, 155), (156, 202, 155), (155, 202, 152), (202, 201, 152), (152, 201, 198), (54, 56, 55), (56, 102, 55), (55, 102, 52), (102, 101, 52), (52, 101, 98), (102, 104, 103), (104, 150, 103), (103, 150, 100), (150, 149, 100), (100, 149, 146), (150, 152, 151), (152, 198, 151), (151, 198, 148), (198, 197, 148), (148, 197, 194), (52, 98, 51), (98, 48, 51), (51, 48, 50), (48, 49, 50), (50, 49, 0), (100, 146, 99), (146, 96, 99), (99, 96, 98), (96, 97, 98), (98, 97, 48), (148, 194, 147), (194, 144, 147), (147, 144, 146), (144, 145, 146), (146, 145, 96), (196, 242, 195), (242, 192, 195), (195, 192, 194), (192, 193, 194), (194, 193, 144), (306, 6, 5), (306, 5, 2), (306, 2, 307), (348, 346, 349), (348, 349, 350), (348, 350, 351), (396, 394, 397), (396, 397, 398), (396, 398, 399), (304, 10, 9), (304, 9, 6), (304, 6, 305), (444, 442, 445), (444, 445, 446), (444, 446, 447), (344, 342, 345), (344, 345, 346), (344, 346, 347), (492, 490, 493), (492, 493, 494), (492, 494, 495), (392, 390, 393), (392, 393, 394), (392, 394, 395), (302, 14, 13), (302, 13, 10), (302, 10, 303), (440, 438, 441), (440, 441, 442), (440, 442, 443), (340, 338, 341), (340, 341, 342), (340, 342, 343), (488, 486, 489), (488, 489, 490), (488, 490, 491), (388, 386, 389), (388, 389, 390), (388, 390, 391), (300, 18, 17), (300, 17, 14), (300, 14, 301), (436, 434, 437), (436, 437, 438), (436, 438, 439), (336, 334, 337), (336, 337, 338), (336, 338, 339), (553, 528, 532), (553, 532, 536), (553, 536, 540), (553, 540, 544), (553, 544, 548), (553, 548, 504), (553, 504, 508), (553, 508, 512), (553, 512, 516), (553, 516, 520), (553, 520, 524), (553, 524, 528), (484, 482, 485), (484, 485, 486), (484, 486, 487), (384, 382, 385), (384, 385, 386), (384, 386, 387), (298, 22, 21), (298, 21, 18), (298, 18, 299), (432, 430, 433), (432, 433, 434), (432, 434, 435), (332, 330, 333), (332, 333, 334), (332, 334, 335), (480, 478, 481), (480, 481, 482), (480, 482, 483), (380, 378, 381), (380, 381, 382), (380, 382, 383), (296, 26, 25), (296, 25, 22), (296, 22, 297), (428, 426, 429), (428, 429, 430), (428, 430, 431), (328, 326, 329), (328, 329, 330), (328, 330, 331), (476, 474, 477), (476, 477, 478), (476, 478, 479), (376, 374, 377), (376, 377, 378), (376, 378, 379), (294, 30, 29), (294, 29, 26), (294, 26, 295), (424, 422, 425), (424, 425, 426), (424, 426, 427), (324, 322, 325), (324, 325, 326), (324, 326, 327), (372, 370, 373), (372, 373, 374), (372, 374, 375), (292, 34, 33), (292, 33, 30), (292, 30, 293), (472, 471, 470), (472, 470, 473), (472, 473, 474), (472, 474, 475), (420, 418, 421), (420, 421, 422), (420, 422, 423), (320, 318, 321), (320, 321, 322), (320, 322, 323), (471, 472, 518), (471, 518, 468), (471, 468, 470), (368, 366, 369), (368, 369, 370), (368, 370, 371), (290, 38, 37), (290, 37, 34), (290, 34, 291), (468, 467, 466), (468, 466, 469), (468, 469, 470), (416, 414, 417), (416, 417, 418), (416, 418, 419), (316, 314, 317), (316, 317, 318), (316, 318, 319), (467, 468, 514), (467, 514, 464), (467, 464, 466), (364, 362, 365), (364, 365, 366), (364, 366, 367), (288, 42, 41), (288, 41, 38), (288, 38, 289), (464, 463, 462), (464, 462, 465), (464, 465, 466), (412, 410, 413), (412, 413, 414), (412, 414, 415), (312, 358, 313), (312, 313, 314), (312, 314, 315), (463, 464, 510), (463, 510, 460), (463, 460, 462), (360, 406, 361), (360, 361, 362), (360, 362, 363), (460, 459, 458), (460, 458, 461), (460, 461, 462), (408, 454, 409), (408, 409, 410), (408, 410, 411), (310, 309, 46), (310, 46, 45), (310, 45, 42), (310, 42, 311), (459, 460, 506), (459, 506, 456), (459, 456, 458), (356, 355, 354), (356, 354, 357), (356, 357, 358), (356, 358, 359), (309, 310, 354), (309, 354, 308), (309, 308, 46), (456, 503, 502), (456, 502, 457), (456, 457, 458), (404, 403, 402), (404, 402, 405), (404, 405, 406), (404, 406, 407), (503, 456, 550), (503, 550, 500), (503, 500, 502), (452, 451, 450), (452, 450, 453), (452, 453, 454), (452, 454, 455), (44, 42, 45), (44, 45, 46), (44, 46, 47), (500, 499, 498), (500, 498, 501), (500, 501, 502), (92, 90, 93), (92, 93, 94), (92, 94, 95), (140, 138, 141), (140, 141, 142), (140, 142, 143), (40, 38, 41), (40, 41, 42), (40, 42, 43), (188, 186, 189), (188, 189, 190), (188, 190, 191), (88, 86, 89), (88, 89, 90), (88, 90, 91), (236, 234, 237), (236, 237, 238), (236, 238, 239), (136, 134, 137), (136, 137, 138), (136, 138, 139), (36, 34, 37), (36, 37, 38), (36, 38, 39), (184, 182, 185), (184, 185, 186), (184, 186, 187), (84, 82, 85), (84, 85, 86), (84, 86, 87), (232, 230, 233), (232, 233, 234), (232, 234, 235), (132, 130, 133), (132, 133, 134), (132, 134, 135), (32, 30, 33), (32, 33, 34), (32, 34, 35), (180, 178, 181), (180, 181, 182), (180, 182, 183), (80, 78, 81), (80, 81, 82), (80, 82, 83), (552, 240, 244), (552, 244, 248), (552, 248, 252), (552, 252, 256), (552, 256, 260), (552, 260, 264), (552, 264, 268), (552, 268, 272), (552, 272, 276), (552, 276, 280), (552, 280, 284), (552, 284, 240), (228, 226, 229), (228, 229, 230), (228, 230, 231), (128, 126, 129), (128, 129, 130), (128, 130, 131), (28, 26, 29), (28, 29, 30), (28, 30, 31), (176, 174, 177), (176, 177, 178), (176, 178, 179), (76, 74, 77), (76, 77, 78), (76, 78, 79), (224, 222, 225), (224, 225, 226), (224, 226, 227), (124, 122, 125), (124, 125, 126), (124, 126, 127), (24, 22, 25), (24, 25, 26), (24, 26, 27), (172, 170, 173), (172, 173, 174), (172, 174, 175), (72, 70, 73), (72, 73, 74), (72, 74, 75), (220, 218, 221), (220, 221, 222), (220, 222, 223), (120, 118, 121), (120, 121, 122), (120, 122, 123), (20, 18, 21), (20, 21, 22), (20, 22, 23), (168, 166, 169), (168, 169, 170), (168, 170, 171), (68, 66, 69), (68, 69, 70), (68, 70, 71), (116, 114, 117), (116, 117, 118), (116, 118, 119), (16, 14, 17), (16, 17, 18), (16, 18, 19), (216, 215, 214), (216, 214, 217), (216, 217, 218), (216, 218, 219), (164, 162, 165), (164, 165, 166), (164, 166, 167), (64, 62, 65), (64, 65, 66), (64, 66, 67), (215, 216, 262), (215, 262, 212), (215, 212, 214), (112, 110, 113), (112, 113, 114), (112, 114, 115), (12, 10, 13), (12, 13, 14), (12, 14, 15), (212, 211, 210), (212, 210, 213), (212, 213, 214), (160, 158, 161), (160, 161, 162), (160, 162, 163), (60, 58, 61), (60, 61, 62), (60, 62, 63), (211, 212, 258), (211, 258, 208), (211, 208, 210), (108, 106, 109), (108, 109, 110), (108, 110, 111), (8, 6, 9), (8, 9, 10), (8, 10, 11), (208, 207, 206), (208, 206, 209), (208, 209, 210), (156, 154, 157), (156, 157, 158), (156, 158, 159), (56, 54, 57), (56, 57, 58), (56, 58, 59), (207, 208, 254), (207, 254, 204), (207, 204, 206), (104, 102, 105), (104, 105, 106), (104, 106, 107), (204, 203, 202), (204, 202, 205), (204, 205, 206), (152, 150, 153), (152, 153, 154), (152, 154, 155), (4, 3, 2), (4, 2, 5), (4, 5, 6), (4, 6, 7), (203, 204, 250), (203, 250, 200), (203, 200, 202), (52, 51, 50), (52, 50, 53), (52, 53, 54), (52, 54, 55), (3, 4, 50), (3, 50, 0), (3, 0, 2), (200, 199, 198), (200, 198, 201), (200, 201, 202), (100, 99, 98), (100, 98, 101), (100, 101, 102), (100, 102, 103), (199, 200, 246), (199, 246, 196), (199, 196, 198), (148, 147, 146), (148, 146, 149), (148, 149, 150), (148, 150, 151), (196, 195, 194), (196, 194, 197), (196, 197, 198), (546, 549, 548), (242, 245, 244)])
me_cmdl_9169216e.polygons.foreach_set('use_smooth', [True] * 1104)
_uv = me_cmdl_9169216e.uv_layers.new(name='UV_0')
_uv.uv.foreach_set('vector', [0.7487, 0.5583, 0.7487, 0.5, 0.7896, 0.5, 0.7487, 0.5, 0.7487, 0.4417, 0.7896, 0.5, 0.7896, 0.5, 0.7487, 0.4417, 0.7896, 0.4424, 0.7487, 0.4417, 0.7896, 0.3834, 0.7896, 0.4424, 0.7896, 0.4424, 0.7896, 0.3834, 0.8306, 0.4417, 0.7896, 0.3834, 0.8306, 0.3834, 0.8306, 0.4417, 0.8306, 0.4417, 0.8306, 0.3834, 0.8715, 0.3834, 0.7487, 0.4417, 0.7487, 0.3834, 0.7896, 0.3834, 0.7487, 0.3834, 0.7487, 0.3291, 0.7896, 0.3834, 0.7896, 0.3834, 0.7487, 0.3291, 0.7896, 0.331, 0.7487, 0.3291, 0.7896, 0.2748, 0.7896, 0.331, 0.7896, 0.331, 0.7896, 0.2748, 0.8306, 0.3291, 0.7896, 0.2748, 0.8306, 0.2748, 0.8306, 0.3291, 0.8306, 0.3291, 0.8306, 0.2748, 0.8715, 0.2748, 0.7487, 0.3291, 0.7487, 0.2748, 0.7896, 0.2748, 0.7487, 0.2748, 0.7487, 0.2282, 0.7896, 0.2748, 0.7896, 0.2748, 0.7487, 0.2282, 0.7896, 0.231, 0.7487, 0.2282, 0.7896, 0.1815, 0.7896, 0.231, 0.7896, 0.231, 0.7896, 0.1815, 0.8306, 0.2282, 0.7896, 0.1815, 0.8306, 0.1815, 0.8306, 0.2282, 0.8306, 0.2282, 0.8306, 0.1815, 0.8715, 0.1815, 0.8715, 0.5, 0.8306, 0.4417, 0.8715, 0.4424, 0.8306, 0.4417, 0.8715, 0.3834, 0.8715, 0.4424, 0.8715, 0.4424, 0.8715, 0.3834, 0.9124, 0.4417, 0.8715, 0.3834, 0.9124, 0.3834, 0.9124, 0.4417, 0.9124, 0.4417, 0.9124, 0.3834, 0.9562, 0.3834, 0.7487, 0.2282, 0.7487, 0.1815, 0.7896, 0.1815, 0.7487, 0.1815, 0.7487, 0.1457, 0.7896, 0.1815, 0.7896, 0.1815, 0.7487, 0.1457, 0.7896, 0.1491, 0.7487, 0.1457, 0.7896, 0.1099, 0.7896, 0.1491, 0.7896, 0.1491, 0.7896, 0.1099, 0.8306, 0.1457, 0.7896, 0.1099, 0.8306, 0.1099, 0.8306, 0.1457, 0.8306, 0.1457, 0.8306, 0.1099, 0.8715, 0.1099, 0.8715, 0.3834, 0.8306, 0.3291, 0.8715, 0.331, 0.8306, 0.3291, 0.8715, 0.2748, 0.8715, 0.331, 0.8715, 0.331, 0.8715, 0.2748, 0.9124, 0.3291, 0.8715, 0.2748, 0.9124, 0.2748, 0.9124, 0.3291, 0.9124, 0.3291, 0.9124, 0.2748, 0.9562, 0.2748, 0.7487, 0.1457, 0.7487, 0.1099, 0.7896, 0.1099, 0.7487, 0.1099, 0.7487, 0.08744, 0.7896, 0.1099, 0.7896, 0.1099, 0.7487, 0.08744, 0.7896, 0.09051, 0.7487, 0.08744, 0.7896, 0.06494, 0.7896, 0.09051, 0.7896, 0.09051, 0.7896, 0.06494, 0.8306, 0.08744, 0.7896, 0.06494, 0.8306, 0.06494, 0.8306, 0.08744, 0.8306, 0.08744, 0.8306, 0.06494, 0.8715, 0.06494, 0.8715, 0.2748, 0.8306, 0.2282, 0.8715, 0.231, 0.8306, 0.2282, 0.8715, 0.1815, 0.8715, 0.231, 0.8715, 0.231, 0.8715, 0.1815, 0.9124, 0.2282, 0.8715, 0.1815, 0.9124, 0.1815, 0.9124, 0.2282, 0.9124, 0.2282, 0.9124, 0.1815, 0.9562, 0.1815, 0.9562, 0.5, 0.9124, 0.4417, 0.9562, 0.4424, 0.9124, 0.4417, 0.9562, 0.3834, 0.9562, 0.4424, 0.9562, 0.4424, 0.9562, 0.3834, 1.0, 0.4417, 0.9562, 0.3834, 1.0, 0.3834, 1.0, 0.4417, 1.0, 0.4417, 1.0, 0.3834, 0.9566, 0.3834, 0.7487, 0.08744, 0.7487, 0.06494, 0.7896, 0.06494, 0.7487, 0.06494, 0.7492, 0.03247, 0.7896, 0.06494, 0.7896, 0.06494, 0.7492, 0.03247, 0.7738, 0.0391, 0.7492, 0.03247, 0.7902, 0.03247, 0.7738, 0.0391, 0.7738, 0.0391, 0.7902, 0.03247, 0.7896, 0.06494, 0.7902, 0.03247, 0.8306, 0.06494, 0.7896, 0.06494, 0.8715, 0.1815, 0.8306, 0.1457, 0.8715, 0.1491, 0.8306, 0.1457, 0.8715, 0.1099, 0.8715, 0.1491, 0.8715, 0.1491, 0.8715, 0.1099, 0.9124, 0.1457, 0.8715, 0.1099, 0.9124, 0.1099, 0.9124, 0.1457, 0.9124, 0.1457, 0.9124, 0.1099, 0.9562, 0.1099, 0.9562, 0.3834, 0.9124, 0.3291, 0.9562, 0.331, 0.9124, 0.3291, 0.9562, 0.2748, 0.9562, 0.331, 0.9562, 0.331, 0.9562, 0.2748, 1.0, 0.3291, 0.9562, 0.2748, 1.0, 0.2748, 1.0, 0.3291, 1.0, 0.3291, 1.0, 0.2748, 0.9566, 0.2748, 0.9124, 0.06494, 0.8715, 0.06494, 0.8311, 0.03247, 0.8715, 0.06494, 0.8231, 0.0391, 0.8311, 0.03247, 0.8311, 0.03247, 0.8231, 0.0391, 0.7902, 0.03247, 0.8231, 0.0391, 0.8715, 0.06494, 0.7902, 0.03247, 0.7902, 0.03247, 0.8715, 0.06494, 0.8306, 0.06494, 0.8715, 0.1099, 0.8306, 0.08744, 0.8715, 0.09051, 0.8306, 0.08744, 0.8715, 0.06494, 0.8715, 0.09051, 0.8715, 0.09051, 0.8715, 0.06494, 0.9124, 0.08744, 0.8715, 0.06494, 0.9124, 0.06494, 0.9124, 0.08744, 0.9124, 0.08744, 0.9124, 0.06494, 0.9562, 0.06494, 0.9562, 0.2748, 0.9124, 0.2282, 0.9562, 0.231, 0.9124, 0.2282, 0.9562, 0.1815, 0.9562, 0.231, 0.9562, 0.231, 0.9562, 0.1815, 1.0, 0.2282, 0.9562, 0.1815, 1.0, 0.1815, 1.0, 0.2282, 1.0, 0.2282, 1.0, 0.1815, 0.9566, 0.1815, 0.9566, 0.5, 1.0, 0.4417, 0.9566, 0.4424, 1.0, 0.4417, 0.9566, 0.3834, 0.9566, 0.4424, 0.9566, 0.4424, 0.9566, 0.3834, 0.9133, 0.4417, 0.9566, 0.3834, 0.9133, 0.3834, 0.9133, 0.4417, 0.9133, 0.4417, 0.9133, 0.3834, 0.8723, 0.3834, 1.0, 0.06494, 0.9562, 0.06494, 0.8749, 0.03247, 0.9562, 0.06494, 0.8741, 0.0391, 0.8749, 0.03247, 0.8749, 0.03247, 0.8741, 0.0391, 0.8311, 0.03247, 0.8741, 0.0391, 0.9562, 0.06494, 0.8311, 0.03247, 0.8311, 0.03247, 0.9562, 0.06494, 0.9124, 0.06494, 0.9562, 0.1815, 0.9124, 0.1457, 0.9562, 0.1491, 0.9124, 0.1457, 0.9562, 0.1099, 0.9562, 0.1491, 0.9562, 0.1491, 0.9562, 0.1099, 1.0, 0.1457, 0.9562, 0.1099, 1.0, 0.1099, 1.0, 0.1457, 1.0, 0.1457, 1.0, 0.1099, 0.9566, 0.1099, 0.9566, 0.3834, 1.0, 0.3291, 0.9566, 0.331, 1.0, 0.3291, 0.9566, 0.2748, 0.9566, 0.331, 0.9566, 0.331, 0.9566, 0.2748, 0.9133, 0.3291, 0.9566, 0.2748, 0.9133, 0.2748, 0.9133, 0.3291, 0.9133, 0.3291, 0.9133, 0.2748, 0.8723, 0.2748, 0.9133, 0.06494, 0.9566, 0.06494, 0.8315, 0.03247, 0.9566, 0.06494, 0.8743, 0.0391, 0.8315, 0.03247, 0.8315, 0.03247, 0.8743, 0.0391, 0.8749, 0.03247, 0.8743, 0.0391, 0.9566, 0.06494, 0.8749, 0.03247, 0.8749, 0.03247, 0.9566, 0.06494, 1.0, 0.06494, 0.9562, 0.1099, 0.9124, 0.08744, 0.9562, 0.09051, 0.9124, 0.08744, 0.9562, 0.06494, 0.9562, 0.09051, 0.9562, 0.09051, 0.9562, 0.06494, 1.0, 0.08744, 0.9562, 0.06494, 1.0, 0.06494, 1.0, 0.08744, 1.0, 0.08744, 1.0, 0.06494, 0.9566, 0.06494, 0.9566, 0.2748, 1.0, 0.2282, 0.9566, 0.231, 1.0, 0.2282, 0.9566, 0.1815, 0.9566, 0.231, 0.9566, 0.231, 0.9566, 0.1815, 0.9133, 0.2282, 0.9566, 0.1815, 0.9133, 0.1815, 0.9133, 0.2282, 0.9133, 0.2282, 0.9133, 0.1815, 0.8723, 0.1815, 0.8723, 0.5, 0.9133, 0.4417, 0.8723, 0.4424, 0.9133, 0.4417, 0.8723, 0.3834, 0.8723, 0.4424, 0.8723, 0.4424, 0.8723, 0.3834, 0.8314, 0.4417, 0.8723, 0.3834, 0.8314, 0.3834, 0.8314, 0.4417, 0.8314, 0.4417, 0.8314, 0.3834, 0.7904, 0.3834, 0.8314, 0.06494, 0.8723, 0.06494, 0.7906, 0.03247, 0.8723, 0.06494, 0.8236, 0.0391, 0.7906, 0.03247, 0.7906, 0.03247, 0.8236, 0.0391, 0.8315, 0.03247, 0.8236, 0.0391, 0.8723, 0.06494, 0.8315, 0.03247, 0.8315, 0.03247, 0.8723, 0.06494, 0.9133, 0.06494, 0.9566, 0.1815, 1.0, 0.1457, 0.9566, 0.1491, 1.0, 0.1457, 0.9566, 0.1099, 0.9566, 0.1491, 0.9566, 0.1491, 0.9566, 0.1099, 0.9133, 0.1457, 0.9566, 0.1099, 0.9133, 0.1099, 0.9133, 0.1457, 0.9133, 0.1457, 0.9133, 0.1099, 0.8723, 0.1099, 0.8723, 0.3834, 0.9133, 0.3291, 0.8723, 0.331, 0.9133, 0.3291, 0.8723, 0.2748, 0.8723, 0.331, 0.8723, 0.331, 0.8723, 0.2748, 0.8314, 0.3291, 0.8723, 0.2748, 0.8314, 0.2748, 0.8314, 0.3291, 0.8314, 0.3291, 0.8314, 0.2748, 0.7904, 0.2748, 0.7495, 0.06494, 0.7904, 0.06494, 0.7496, 0.03247, 0.7904, 0.06494, 0.7743, 0.0391, 0.7496, 0.03247, 0.7496, 0.03247, 0.7743, 0.0391, 0.7906, 0.03247, 0.7743, 0.0391, 0.7904, 0.06494, 0.7906, 0.03247, 0.7906, 0.03247, 0.7904, 0.06494, 0.8314, 0.06494, 0.9566, 0.1099, 1.0, 0.08744, 0.9566, 0.09051, 1.0, 0.08744, 0.9566, 0.06494, 0.9566, 0.09051, 0.9566, 0.09051, 0.9566, 0.06494, 0.9133, 0.08744, 0.9566, 0.06494, 0.9133, 0.06494, 0.9133, 0.08744, 0.9133, 0.08744, 0.9133, 0.06494, 0.8723, 0.06494, 0.8723, 0.2748, 0.9133, 0.2282, 0.8723, 0.231, 0.9133, 0.2282, 0.8723, 0.1815, 0.8723, 0.231, 0.8723, 0.231, 0.8723, 0.1815, 0.8314, 0.2282, 0.8723, 0.1815, 0.8314, 0.1815, 0.8314, 0.2282, 0.8314, 0.2282, 0.8314, 0.1815, 0.7904, 0.1815, 0.7904, 0.5, 0.8314, 0.4417, 0.7904, 0.4424, 0.8314, 0.4417, 0.7904, 0.3834, 0.7904, 0.4424, 0.7904, 0.4424, 0.7904, 0.3834, 0.7495, 0.4417, 0.7904, 0.3834, 0.7495, 0.3834, 0.7495, 0.4417, 0.7495, 0.4417, 0.7495, 0.3834, 0.7086, 0.3834, 0.6267, 0.06494, 0.6676, 0.08744, 0.6676, 0.06494, 0.6676, 0.08744, 0.7086, 0.06494, 0.6676, 0.06494, 0.6676, 0.06494, 0.7086, 0.06494, 0.7087, 0.03247, 0.7086, 0.06494, 0.725, 0.0391, 0.7087, 0.03247, 0.7087, 0.03247, 0.725, 0.0391, 0.7496, 0.03247, 0.725, 0.0391, 0.7086, 0.06494, 0.7496, 0.03247, 0.7496, 0.03247, 0.7086, 0.06494, 0.7495, 0.06494, 0.8723, 0.1815, 0.9133, 0.1457, 0.8723, 0.1491, 0.9133, 0.1457, 0.8723, 0.1099, 0.8723, 0.1491, 0.8723, 0.1491, 0.8723, 0.1099, 0.8314, 0.1457, 0.8723, 0.1099, 0.8314, 0.1099, 0.8314, 0.1457, 0.8314, 0.1457, 0.8314, 0.1099, 0.7904, 0.1099, 0.7904, 0.3834, 0.8314, 0.3291, 0.7904, 0.331, 0.8314, 0.3291, 0.7904, 0.2748, 0.7904, 0.331, 0.7904, 0.331, 0.7904, 0.2748, 0.7495, 0.3291, 0.7904, 0.2748, 0.7495, 0.2748, 0.7495, 0.3291, 0.7495, 0.3291, 0.7495, 0.2748, 0.7086, 0.2748, 0.5444, 0.06494, 0.5857, 0.08744, 0.5857, 0.06494, 0.5857, 0.08744, 0.6267, 0.06494, 0.5857, 0.06494, 0.5857, 0.06494, 0.6267, 0.06494, 0.6678, 0.03247, 0.6267, 0.06494, 0.6757, 0.0391, 0.6678, 0.03247, 0.6678, 0.03247, 0.6757, 0.0391, 0.7087, 0.03247, 0.6757, 0.0391, 0.6267, 0.06494, 0.7087, 0.03247, 0.7087, 0.03247, 0.6267, 0.06494, 0.6676, 0.06494, 0.8723, 0.1099, 0.9133, 0.08744, 0.8723, 0.09051, 0.9133, 0.08744, 0.8723, 0.06494, 0.8723, 0.09051, 0.8723, 0.09051, 0.8723, 0.06494, 0.8314, 0.08744, 0.8723, 0.06494, 0.8314, 0.06494, 0.8314, 0.08744, 0.8314, 0.08744, 0.8314, 0.06494, 0.7904, 0.06494, 0.7904, 0.2748, 0.8314, 0.2282, 0.7904, 0.231, 0.8314, 0.2282, 0.7904, 0.1815, 0.7904, 0.231, 0.7904, 0.231, 0.7904, 0.1815, 0.7495, 0.2282, 0.7904, 0.1815, 0.7495, 0.1815, 0.7495, 0.2282, 0.7495, 0.2282, 0.7495, 0.1815, 0.7086, 0.1815, 0.7086, 0.5, 0.7495, 0.4417, 0.7086, 0.4424, 0.7495, 0.4417, 0.7086, 0.3834, 0.7086, 0.4424, 0.7086, 0.4424, 0.7086, 0.3834, 0.6676, 0.4417, 0.7086, 0.3834, 0.6676, 0.3834, 0.6676, 0.4417, 0.6676, 0.4417, 0.6676, 0.3834, 0.6267, 0.3834, 0.5439, 0.06494, 0.503, 0.08744, 0.503, 0.06494, 0.503, 0.08744, 0.5444, 0.06494, 0.503, 0.06494, 0.503, 0.06494, 0.5444, 0.06494, 0.6264, 0.03247, 0.5444, 0.06494, 0.6261, 0.0391, 0.6264, 0.03247, 0.6264, 0.03247, 0.6261, 0.0391, 0.6678, 0.03247, 0.6261, 0.0391, 0.5444, 0.06494, 0.6678, 0.03247, 0.6678, 0.03247, 0.5444, 0.06494, 0.5857, 0.06494, 0.7904, 0.1815, 0.8314, 0.1457, 0.7904, 0.1491, 0.8314, 0.1457, 0.7904, 0.1099, 0.7904, 0.1491, 0.7904, 0.1491, 0.7904, 0.1099, 0.7495, 0.1457, 0.7904, 0.1099, 0.7495, 0.1099, 0.7495, 0.1457, 0.7495, 0.1457, 0.7495, 0.1099, 0.7086, 0.1099, 0.7086, 0.3834, 0.7495, 0.3291, 0.7086, 0.331, 0.7495, 0.3291, 0.7086, 0.2748, 0.7086, 0.331, 0.7086, 0.331, 0.7086, 0.2748, 0.6676, 0.3291, 0.7086, 0.2748, 0.6676, 0.2748, 0.6676, 0.3291, 0.6676, 0.3291, 0.6676, 0.2748, 0.6267, 0.2748, 0.6258, 0.06494, 0.5849, 0.08744, 0.5849, 0.06494, 0.5849, 0.08744, 0.5439, 0.06494, 0.5849, 0.06494, 0.5849, 0.06494, 0.5439, 0.06494, 0.6673, 0.03247, 0.5439, 0.06494, 0.6258, 0.0391, 0.6673, 0.03247, 0.6673, 0.03247, 0.6258, 0.0391, 0.6264, 0.03247, 0.6258, 0.0391, 0.5439, 0.06494, 0.6264, 0.03247, 0.6264, 0.03247, 0.5439, 0.06494, 0.503, 0.06494, 0.7904, 0.1099, 0.8314, 0.08744, 0.7904, 0.09051, 0.8314, 0.08744, 0.7904, 0.06494, 0.7904, 0.09051, 0.7904, 0.09051, 0.7904, 0.06494, 0.7495, 0.08744, 0.7904, 0.06494, 0.7495, 0.06494, 0.7495, 0.08744, 0.7495, 0.08744, 0.7495, 0.06494, 0.7086, 0.06494, 0.7086, 0.2748, 0.7495, 0.2282, 0.7086, 0.231, 0.7495, 0.2282, 0.7086, 0.1815, 0.7086, 0.231, 0.7086, 0.231, 0.7086, 0.1815, 0.6676, 0.2282, 0.7086, 0.1815, 0.6676, 0.1815, 0.6676, 0.2282, 0.6676, 0.2282, 0.6676, 0.1815, 0.6267, 0.1815, 0.6267, 0.5, 0.6676, 0.4417, 0.6267, 0.4424, 0.6676, 0.4417, 0.6267, 0.3834, 0.6267, 0.4424, 0.6267, 0.4424, 0.6267, 0.3834, 0.5857, 0.4417, 0.6267, 0.3834, 0.5857, 0.3834, 0.5857, 0.4417, 0.5857, 0.4417, 0.5857, 0.3834, 0.5444, 0.3834, 0.7077, 0.06494, 0.6668, 0.08744, 0.6668, 0.06494, 0.6668, 0.08744, 0.6258, 0.06494, 0.6668, 0.06494, 0.6668, 0.06494, 0.6258, 0.06494, 0.7083, 0.03247, 0.6258, 0.06494, 0.6752, 0.0391, 0.7083, 0.03247, 0.7083, 0.03247, 0.6752, 0.0391, 0.6673, 0.03247, 0.6752, 0.0391, 0.6258, 0.06494, 0.6673, 0.03247, 0.6673, 0.03247, 0.6258, 0.06494, 0.5849, 0.06494, 0.7086, 0.1815, 0.7495, 0.1457, 0.7086, 0.1491, 0.7495, 0.1457, 0.7086, 0.1099, 0.7086, 0.1491, 0.7086, 0.1491, 0.7086, 0.1099, 0.6676, 0.1457, 0.7086, 0.1099, 0.6676, 0.1099, 0.6676, 0.1457, 0.6676, 0.1457, 0.6676, 0.1099, 0.6267, 0.1099, 0.6267, 0.3834, 0.6676, 0.3291, 0.6267, 0.331, 0.6676, 0.3291, 0.6267, 0.2748, 0.6267, 0.331, 0.6267, 0.331, 0.6267, 0.2748, 0.5857, 0.3291, 0.6267, 0.2748, 0.5857, 0.2748, 0.5857, 0.3291, 0.5857, 0.3291, 0.5857, 0.2748, 0.5444, 0.2748, 0.6267, 0.2748, 0.6676, 0.2282, 0.6267, 0.231, 0.6676, 0.2282, 0.6267, 0.1815, 0.6267, 0.231, 0.6267, 0.231, 0.6267, 0.1815, 0.5857, 0.2282, 0.6267, 0.1815, 0.5857, 0.1815, 0.5857, 0.2282, 0.5857, 0.2282, 0.5857, 0.1815, 0.5444, 0.1815, 0.5444, 0.5, 0.5857, 0.4417, 0.5444, 0.4424, 0.5857, 0.4417, 0.5444, 0.3834, 0.5444, 0.4424, 0.5444, 0.4424, 0.5444, 0.3834, 0.503, 0.4417, 0.5444, 0.3834, 0.503, 0.3834, 0.503, 0.4417, 0.503, 0.4417, 0.503, 0.3834, 0.5439, 0.3834, 0.7077, 0.06494, 0.7083, 0.03247, 0.7245, 0.0391, 0.7083, 0.03247, 0.7492, 0.03247, 0.7245, 0.0391, 0.7245, 0.0391, 0.7492, 0.03247, 0.7077, 0.06494, 0.7492, 0.03247, 0.7487, 0.06494, 0.7077, 0.06494, 0.7077, 0.06494, 0.7487, 0.06494, 0.7487, 0.08744, 0.6267, 0.1815, 0.6676, 0.1457, 0.6267, 0.1491, 0.6676, 0.1457, 0.6267, 0.1099, 0.6267, 0.1491, 0.6267, 0.1491, 0.6267, 0.1099, 0.5857, 0.1457, 0.6267, 0.1099, 0.5857, 0.1099, 0.5857, 0.1457, 0.5857, 0.1457, 0.5857, 0.1099, 0.5444, 0.1099, 0.5444, 0.3834, 0.5857, 0.3291, 0.5444, 0.331, 0.5857, 0.3291, 0.5444, 0.2748, 0.5444, 0.331, 0.5444, 0.331, 0.5444, 0.2748, 0.503, 0.3291, 0.5444, 0.2748, 0.503, 0.2748, 0.503, 0.3291, 0.503, 0.3291, 0.503, 0.2748, 0.5439, 0.2748, 0.5444, 0.2748, 0.5857, 0.2282, 0.5444, 0.231, 0.5857, 0.2282, 0.5444, 0.1815, 0.5444, 0.231, 0.5444, 0.231, 0.5444, 0.1815, 0.503, 0.2282, 0.5444, 0.1815, 0.503, 0.1815, 0.503, 0.2282, 0.503, 0.2282, 0.503, 0.1815, 0.5439, 0.1815, 0.5439, 0.5, 0.503, 0.4417, 0.5439, 0.4424, 0.503, 0.4417, 0.5439, 0.3834, 0.5439, 0.4424, 0.5439, 0.4424, 0.5439, 0.3834, 0.5849, 0.4417, 0.5439, 0.3834, 0.5849, 0.3834, 0.5849, 0.4417, 0.5849, 0.4417, 0.5849, 0.3834, 0.6258, 0.3834, 0.5444, 0.1815, 0.5857, 0.1457, 0.5444, 0.1491, 0.5857, 0.1457, 0.5444, 0.1099, 0.5444, 0.1491, 0.5444, 0.1491, 0.5444, 0.1099, 0.503, 0.1457, 0.5444, 0.1099, 0.503, 0.1099, 0.503, 0.1457, 0.503, 0.1457, 0.503, 0.1099, 0.5439, 0.1099, 0.5439, 0.3834, 0.503, 0.3291, 0.5439, 0.331, 0.503, 0.3291, 0.5439, 0.2748, 0.5439, 0.331, 0.5439, 0.331, 0.5439, 0.2748, 0.5849, 0.3291, 0.5439, 0.2748, 0.5849, 0.2748, 0.5849, 0.3291, 0.5849, 0.3291, 0.5849, 0.2748, 0.6258, 0.2748, 0.5439, 0.2748, 0.503, 0.2282, 0.5439, 0.231, 0.503, 0.2282, 0.5439, 0.1815, 0.5439, 0.231, 0.5439, 0.231, 0.5439, 0.1815, 0.5849, 0.2282, 0.5439, 0.1815, 0.5849, 0.1815, 0.5849, 0.2282, 0.5849, 0.2282, 0.5849, 0.1815, 0.6258, 0.1815, 0.6258, 0.5, 0.5849, 0.4417, 0.6258, 0.4424, 0.5849, 0.4417, 0.6258, 0.3834, 0.6258, 0.4424, 0.6258, 0.4424, 0.6258, 0.3834, 0.6668, 0.4417, 0.6258, 0.3834, 0.6668, 0.3834, 0.6668, 0.4417, 0.6668, 0.4417, 0.6668, 0.3834, 0.7077, 0.3834, 0.5439, 0.1815, 0.503, 0.1457, 0.5439, 0.1491, 0.503, 0.1457, 0.5439, 0.1099, 0.5439, 0.1491, 0.5439, 0.1491, 0.5439, 0.1099, 0.5849, 0.1457, 0.5439, 0.1099, 0.5849, 0.1099, 0.5849, 0.1457, 0.5849, 0.1457, 0.5849, 0.1099, 0.6258, 0.1099, 0.6258, 0.3834, 0.5849, 0.3291, 0.6258, 0.331, 0.5849, 0.3291, 0.6258, 0.2748, 0.6258, 0.331, 0.6258, 0.331, 0.6258, 0.2748, 0.6668, 0.3291, 0.6258, 0.2748, 0.6668, 0.2748, 0.6668, 0.3291, 0.6668, 0.3291, 0.6668, 0.2748, 0.7077, 0.2748, 0.6258, 0.2748, 0.5849, 0.2282, 0.6258, 0.231, 0.5849, 0.2282, 0.6258, 0.1815, 0.6258, 0.231, 0.6258, 0.231, 0.6258, 0.1815, 0.6668, 0.2282, 0.6258, 0.1815, 0.6668, 0.1815, 0.6668, 0.2282, 0.6668, 0.2282, 0.6668, 0.1815, 0.7077, 0.1815, 0.6258, 0.1815, 0.5849, 0.1457, 0.6258, 0.1491, 0.5849, 0.1457, 0.6258, 0.1099, 0.6258, 0.1491, 0.6258, 0.1491, 0.6258, 0.1099, 0.6668, 0.1457, 0.6258, 0.1099, 0.6668, 0.1099, 0.6668, 0.1457, 0.6668, 0.1457, 0.6668, 0.1099, 0.7077, 0.1099, 0.6668, 0.3291, 0.7077, 0.2748, 0.7077, 0.331, 0.7077, 0.2748, 0.7487, 0.3291, 0.7077, 0.331, 0.7077, 0.331, 0.7487, 0.3291, 0.7077, 0.3834, 0.7487, 0.3291, 0.7487, 0.3834, 0.7077, 0.3834, 0.7077, 0.3834, 0.7487, 0.3834, 0.7487, 0.4417, 0.7487, 0.4417, 0.7487, 0.5, 0.7077, 0.5, 0.7487, 0.5, 0.7487, 0.5583, 0.7077, 0.5, 0.7077, 0.5, 0.7487, 0.5583, 0.7077, 0.5576, 0.7487, 0.5583, 0.7077, 0.6166, 0.7077, 0.5576, 0.7077, 0.5576, 0.7077, 0.6166, 0.6668, 0.5583, 0.7077, 0.6166, 0.6668, 0.6166, 0.6668, 0.5583, 0.6668, 0.5583, 0.6668, 0.6166, 0.6258, 0.6166, 0.6668, 0.2282, 0.7077, 0.1815, 0.7077, 0.231, 0.7077, 0.1815, 0.7487, 0.2282, 0.7077, 0.231, 0.7077, 0.231, 0.7487, 0.2282, 0.7077, 0.2748, 0.7487, 0.2282, 0.7487, 0.2748, 0.7077, 0.2748, 0.7077, 0.2748, 0.7487, 0.2748, 0.7487, 0.3291, 0.7487, 0.5583, 0.7487, 0.6166, 0.7077, 0.6166, 0.7487, 0.6166, 0.7487, 0.6709, 0.7077, 0.6166, 0.7077, 0.6166, 0.7487, 0.6709, 0.7077, 0.669, 0.7487, 0.6709, 0.7077, 0.7252, 0.7077, 0.669, 0.7077, 0.669, 0.7077, 0.7252, 0.6668, 0.6709, 0.7077, 0.7252, 0.6668, 0.7252, 0.6668, 0.6709, 0.6668, 0.6709, 0.6668, 0.7252, 0.6258, 0.7252, 0.6668, 0.1457, 0.7077, 0.1099, 0.7077, 0.1491, 0.7077, 0.1099, 0.7487, 0.1457, 0.7077, 0.1491, 0.7077, 0.1491, 0.7487, 0.1457, 0.7077, 0.1815, 0.7487, 0.1457, 0.7487, 0.1815, 0.7077, 0.1815, 0.7077, 0.1815, 0.7487, 0.1815, 0.7487, 0.2282, 0.7487, 0.6709, 0.7487, 0.7252, 0.7077, 0.7252, 0.7487, 0.7252, 0.7487, 0.7718, 0.7077, 0.7252, 0.7077, 0.7252, 0.7487, 0.7718, 0.7077, 0.769, 0.7487, 0.7718, 0.7077, 0.8185, 0.7077, 0.769, 0.7077, 0.769, 0.7077, 0.8185, 0.6668, 0.7718, 0.7077, 0.8185, 0.6668, 0.8185, 0.6668, 0.7718, 0.6668, 0.7718, 0.6668, 0.8185, 0.6258, 0.8185, 0.6258, 0.5, 0.6668, 0.5583, 0.6258, 0.5576, 0.6668, 0.5583, 0.6258, 0.6166, 0.6258, 0.5576, 0.6258, 0.5576, 0.6258, 0.6166, 0.5849, 0.5583, 0.6258, 0.6166, 0.5849, 0.6166, 0.5849, 0.5583, 0.5849, 0.5583, 0.5849, 0.6166, 0.5439, 0.6166, 0.6668, 0.08744, 0.7077, 0.06494, 0.7077, 0.09051, 0.7077, 0.06494, 0.7487, 0.08744, 0.7077, 0.09051, 0.7077, 0.09051, 0.7487, 0.08744, 0.7077, 0.1099, 0.7487, 0.08744, 0.7487, 0.1099, 0.7077, 0.1099, 0.7077, 0.1099, 0.7487, 0.1099, 0.7487, 0.1457, 0.7487, 0.7718, 0.7487, 0.8185, 0.7077, 0.8185, 0.7487, 0.8185, 0.7487, 0.8543, 0.7077, 0.8185, 0.7077, 0.8185, 0.7487, 0.8543, 0.7077, 0.8509, 0.7487, 0.8543, 0.7077, 0.8901, 0.7077, 0.8509, 0.7077, 0.8509, 0.7077, 0.8901, 0.6668, 0.8543, 0.7077, 0.8901, 0.6668, 0.8901, 0.6668, 0.8543, 0.6668, 0.8543, 0.6668, 0.8901, 0.6258, 0.8901, 0.6258, 0.6166, 0.6668, 0.6709, 0.6258, 0.669, 0.6668, 0.6709, 0.6258, 0.7252, 0.6258, 0.669, 0.6258, 0.669, 0.6258, 0.7252, 0.5849, 0.6709, 0.6258, 0.7252, 0.5849, 0.7252, 0.5849, 0.6709, 0.5849, 0.6709, 0.5849, 0.7252, 0.5439, 0.7252, 0.7487, 0.8543, 0.7487, 0.8901, 0.7077, 0.8901, 0.7487, 0.8901, 0.7487, 0.9126, 0.7077, 0.8901, 0.7077, 0.8901, 0.7487, 0.9126, 0.7077, 0.9095, 0.7487, 0.9126, 0.7077, 0.9351, 0.7077, 0.9095, 0.7077, 0.9095, 0.7077, 0.9351, 0.6668, 0.9126, 0.7077, 0.9351, 0.6668, 0.9351, 0.6668, 0.9126, 0.6668, 0.9126, 0.6668, 0.9351, 0.6258, 0.9351, 0.6258, 0.7252, 0.6668, 0.7718, 0.6258, 0.769, 0.6668, 0.7718, 0.6258, 0.8185, 0.6258, 0.769, 0.6258, 0.769, 0.6258, 0.8185, 0.5849, 0.7718, 0.6258, 0.8185, 0.5849, 0.8185, 0.5849, 0.7718, 0.5849, 0.7718, 0.5849, 0.8185, 0.5439, 0.8185, 0.5439, 0.5, 0.5849, 0.5583, 0.5439, 0.5576, 0.5849, 0.5583, 0.5439, 0.6166, 0.5439, 0.5576, 0.5439, 0.5576, 0.5439, 0.6166, 0.503, 0.5583, 0.5439, 0.6166, 0.503, 0.6166, 0.503, 0.5583, 0.503, 0.5583, 0.503, 0.6166, 0.5444, 0.6166, 0.7487, 0.9126, 0.7487, 0.9351, 0.7077, 0.9351, 0.7487, 0.9351, 0.7492, 0.9675, 0.7077, 0.9351, 0.7077, 0.9351, 0.7492, 0.9675, 0.7245, 0.9609, 0.7492, 0.9675, 0.7083, 0.9675, 0.7245, 0.9609, 0.7245, 0.9609, 0.7083, 0.9675, 0.7077, 0.9351, 0.7083, 0.9675, 0.6668, 0.9351, 0.7077, 0.9351, 0.6258, 0.8185, 0.6668, 0.8543, 0.6258, 0.8509, 0.6668, 0.8543, 0.6258, 0.8901, 0.6258, 0.8509, 0.6258, 0.8509, 0.6258, 0.8901, 0.5849, 0.8543, 0.6258, 0.8901, 0.5849, 0.8901, 0.5849, 0.8543, 0.5849, 0.8543, 0.5849, 0.8901, 0.5439, 0.8901, 0.5439, 0.6166, 0.5849, 0.6709, 0.5439, 0.669, 0.5849, 0.6709, 0.5439, 0.7252, 0.5439, 0.669, 0.5439, 0.669, 0.5439, 0.7252, 0.503, 0.6709, 0.5439, 0.7252, 0.503, 0.7252, 0.503, 0.6709, 0.503, 0.6709, 0.503, 0.7252, 0.5444, 0.7252, 0.5849, 0.9351, 0.6258, 0.9351, 0.6673, 0.9675, 0.6258, 0.9351, 0.6752, 0.9609, 0.6673, 0.9675, 0.6673, 0.9675, 0.6752, 0.9609, 0.7083, 0.9675, 0.6752, 0.9609, 0.6258, 0.9351, 0.7083, 0.9675, 0.7083, 0.9675, 0.6258, 0.9351, 0.6668, 0.9351, 0.6258, 0.8901, 0.6668, 0.9126, 0.6258, 0.9095, 0.6668, 0.9126, 0.6258, 0.9351, 0.6258, 0.9095, 0.6258, 0.9095, 0.6258, 0.9351, 0.5849, 0.9126, 0.6258, 0.9351, 0.5849, 0.9351, 0.5849, 0.9126, 0.5849, 0.9126, 0.5849, 0.9351, 0.5439, 0.9351, 0.5439, 0.7252, 0.5849, 0.7718, 0.5439, 0.769, 0.5849, 0.7718, 0.5439, 0.8185, 0.5439, 0.769, 0.5439, 0.769, 0.5439, 0.8185, 0.503, 0.7718, 0.5439, 0.8185, 0.503, 0.8185, 0.503, 0.7718, 0.503, 0.7718, 0.503, 0.8185, 0.5444, 0.8185, 0.5444, 0.5, 0.503, 0.5583, 0.5444, 0.5576, 0.503, 0.5583, 0.5444, 0.6166, 0.5444, 0.5576, 0.5444, 0.5576, 0.5444, 0.6166, 0.5857, 0.5583, 0.5444, 0.6166, 0.5857, 0.6166, 0.5857, 0.5583, 0.5857, 0.5583, 0.5857, 0.6166, 0.6267, 0.6166, 0.503, 0.9351, 0.5439, 0.9351, 0.6264, 0.9675, 0.5439, 0.9351, 0.6258, 0.9609, 0.6264, 0.9675, 0.6264, 0.9675, 0.6258, 0.9609, 0.6673, 0.9675, 0.6258, 0.9609, 0.5439, 0.9351, 0.6673, 0.9675, 0.6673, 0.9675, 0.5439, 0.9351, 0.5849, 0.9351, 0.5439, 0.8185, 0.5849, 0.8543, 0.5439, 0.8509, 0.5849, 0.8543, 0.5439, 0.8901, 0.5439, 0.8509, 0.5439, 0.8509, 0.5439, 0.8901, 0.503, 0.8543, 0.5439, 0.8901, 0.503, 0.8901, 0.503, 0.8543, 0.503, 0.8543, 0.503, 0.8901, 0.5444, 0.8901, 0.5444, 0.6166, 0.503, 0.6709, 0.5444, 0.669, 0.503, 0.6709, 0.5444, 0.7252, 0.5444, 0.669, 0.5444, 0.669, 0.5444, 0.7252, 0.5857, 0.6709, 0.5444, 0.7252, 0.5857, 0.7252, 0.5857, 0.6709, 0.5857, 0.6709, 0.5857, 0.7252, 0.6267, 0.7252, 0.5857, 0.9351, 0.5444, 0.9351, 0.6678, 0.9675, 0.5444, 0.9351, 0.6261, 0.9609, 0.6678, 0.9675, 0.6678, 0.9675, 0.6261, 0.9609, 0.6264, 0.9675, 0.6261, 0.9609, 0.5444, 0.9351, 0.6264, 0.9675, 0.6264, 0.9675, 0.5444, 0.9351, 0.503, 0.9351, 0.5439, 0.8901, 0.5849, 0.9126, 0.5439, 0.9095, 0.5849, 0.9126, 0.5439, 0.9351, 0.5439, 0.9095, 0.5439, 0.9095, 0.5439, 0.9351, 0.503, 0.9126, 0.5439, 0.9351, 0.503, 0.9351, 0.503, 0.9126, 0.503, 0.9126, 0.503, 0.9351, 0.5444, 0.9351, 0.5444, 0.7252, 0.503, 0.7718, 0.5444, 0.769, 0.503, 0.7718, 0.5444, 0.8185, 0.5444, 0.769, 0.5444, 0.769, 0.5444, 0.8185, 0.5857, 0.7718, 0.5444, 0.8185, 0.5857, 0.8185, 0.5857, 0.7718, 0.5857, 0.7718, 0.5857, 0.8185, 0.6267, 0.8185, 0.6267, 0.5, 0.5857, 0.5583, 0.6267, 0.5576, 0.5857, 0.5583, 0.6267, 0.6166, 0.6267, 0.5576, 0.6267, 0.5576, 0.6267, 0.6166, 0.6676, 0.5583, 0.6267, 0.6166, 0.6676, 0.6166, 0.6676, 0.5583, 0.6676, 0.5583, 0.6676, 0.6166, 0.7086, 0.6166, 0.6676, 0.9351, 0.6267, 0.9351, 0.7087, 0.9675, 0.6267, 0.9351, 0.6757, 0.9609, 0.7087, 0.9675, 0.7087, 0.9675, 0.6757, 0.9609, 0.6678, 0.9675, 0.6757, 0.9609, 0.6267, 0.9351, 0.6678, 0.9675, 0.6678, 0.9675, 0.6267, 0.9351, 0.5857, 0.9351, 0.5444, 0.8185, 0.503, 0.8543, 0.5444, 0.8509, 0.503, 0.8543, 0.5444, 0.8901, 0.5444, 0.8509, 0.5444, 0.8509, 0.5444, 0.8901, 0.5857, 0.8543, 0.5444, 0.8901, 0.5857, 0.8901, 0.5857, 0.8543, 0.5857, 0.8543, 0.5857, 0.8901, 0.6267, 0.8901, 0.6267, 0.6166, 0.5857, 0.6709, 0.6267, 0.669, 0.5857, 0.6709, 0.6267, 0.7252, 0.6267, 0.669, 0.6267, 0.669, 0.6267, 0.7252, 0.6676, 0.6709, 0.6267, 0.7252, 0.6676, 0.7252, 0.6676, 0.6709, 0.6676, 0.6709, 0.6676, 0.7252, 0.7086, 0.7252, 0.7495, 0.9351, 0.7086, 0.9351, 0.7496, 0.9675, 0.7086, 0.9351, 0.725, 0.9609, 0.7496, 0.9675, 0.7496, 0.9675, 0.725, 0.9609, 0.7087, 0.9675, 0.725, 0.9609, 0.7086, 0.9351, 0.7087, 0.9675, 0.7087, 0.9675, 0.7086, 0.9351, 0.6676, 0.9351, 0.5444, 0.8901, 0.503, 0.9126, 0.5444, 0.9095, 0.503, 0.9126, 0.5444, 0.9351, 0.5444, 0.9095, 0.5444, 0.9095, 0.5444, 0.9351, 0.5857, 0.9126, 0.5444, 0.9351, 0.5857, 0.9351, 0.5857, 0.9126, 0.5857, 0.9126, 0.5857, 0.9351, 0.6267, 0.9351, 0.6267, 0.7252, 0.5857, 0.7718, 0.6267, 0.769, 0.5857, 0.7718, 0.6267, 0.8185, 0.6267, 0.769, 0.6267, 0.769, 0.6267, 0.8185, 0.6676, 0.7718, 0.6267, 0.8185, 0.6676, 0.8185, 0.6676, 0.7718, 0.6676, 0.7718, 0.6676, 0.8185, 0.7086, 0.8185, 0.7086, 0.5, 0.6676, 0.5583, 0.7086, 0.5576, 0.6676, 0.5583, 0.7086, 0.6166, 0.7086, 0.5576, 0.7086, 0.5576, 0.7086, 0.6166, 0.7495, 0.5583, 0.7086, 0.6166, 0.7495, 0.6166, 0.7495, 0.5583, 0.7495, 0.5583, 0.7495, 0.6166, 0.7904, 0.6166, 0.8723, 0.9351, 0.8314, 0.9126, 0.8314, 0.9351, 0.8314, 0.9126, 0.7904, 0.9351, 0.8314, 0.9351, 0.8314, 0.9351, 0.7904, 0.9351, 0.7906, 0.9675, 0.7904, 0.9351, 0.7743, 0.9609, 0.7906, 0.9675, 0.7906, 0.9675, 0.7743, 0.9609, 0.7496, 0.9675, 0.7743, 0.9609, 0.7904, 0.9351, 0.7496, 0.9675, 0.7496, 0.9675, 0.7904, 0.9351, 0.7495, 0.9351, 0.6267, 0.8185, 0.5857, 0.8543, 0.6267, 0.8509, 0.5857, 0.8543, 0.6267, 0.8901, 0.6267, 0.8509, 0.6267, 0.8509, 0.6267, 0.8901, 0.6676, 0.8543, 0.6267, 0.8901, 0.6676, 0.8901, 0.6676, 0.8543, 0.6676, 0.8543, 0.6676, 0.8901, 0.7086, 0.8901, 0.7086, 0.6166, 0.6676, 0.6709, 0.7086, 0.669, 0.6676, 0.6709, 0.7086, 0.7252, 0.7086, 0.669, 0.7086, 0.669, 0.7086, 0.7252, 0.7495, 0.6709, 0.7086, 0.7252, 0.7495, 0.7252, 0.7495, 0.6709, 0.7495, 0.6709, 0.7495, 0.7252, 0.7904, 0.7252, 0.9566, 0.9351, 0.9133, 0.9126, 0.9133, 0.9351, 0.9133, 0.9126, 0.8723, 0.9351, 0.9133, 0.9351, 0.9133, 0.9351, 0.8723, 0.9351, 0.8315, 0.9675, 0.8723, 0.9351, 0.8236, 0.9609, 0.8315, 0.9675, 0.8315, 0.9675, 0.8236, 0.9609, 0.7906, 0.9675, 0.8236, 0.9609, 0.8723, 0.9351, 0.7906, 0.9675, 0.7906, 0.9675, 0.8723, 0.9351, 0.8314, 0.9351, 0.6267, 0.8901, 0.5857, 0.9126, 0.6267, 0.9095, 0.5857, 0.9126, 0.6267, 0.9351, 0.6267, 0.9095, 0.6267, 0.9095, 0.6267, 0.9351, 0.6676, 0.9126, 0.6267, 0.9351, 0.6676, 0.9351, 0.6676, 0.9126, 0.6676, 0.9126, 0.6676, 0.9351, 0.7086, 0.9351, 0.7086, 0.7252, 0.6676, 0.7718, 0.7086, 0.769, 0.6676, 0.7718, 0.7086, 0.8185, 0.7086, 0.769, 0.7086, 0.769, 0.7086, 0.8185, 0.7495, 0.7718, 0.7086, 0.8185, 0.7495, 0.8185, 0.7495, 0.7718, 0.7495, 0.7718, 0.7495, 0.8185, 0.7904, 0.8185, 0.7904, 0.5, 0.7495, 0.5583, 0.7904, 0.5576, 0.7495, 0.5583, 0.7904, 0.6166, 0.7904, 0.5576, 0.7904, 0.5576, 0.7904, 0.6166, 0.8314, 0.5583, 0.7904, 0.6166, 0.8314, 0.6166, 0.8314, 0.5583, 0.8314, 0.5583, 0.8314, 0.6166, 0.8723, 0.6166, 0.9562, 0.9351, 1.0, 0.9126, 1.0, 0.9351, 1.0, 0.9126, 0.9566, 0.9351, 1.0, 0.9351, 1.0, 0.9351, 0.9566, 0.9351, 0.8749, 0.9675, 0.9566, 0.9351, 0.8743, 0.9609, 0.8749, 0.9675, 0.8749, 0.9675, 0.8743, 0.9609, 0.8315, 0.9675, 0.8743, 0.9609, 0.9566, 0.9351, 0.8315, 0.9675, 0.8315, 0.9675, 0.9566, 0.9351, 0.9133, 0.9351, 0.7086, 0.8185, 0.6676, 0.8543, 0.7086, 0.8509, 0.6676, 0.8543, 0.7086, 0.8901, 0.7086, 0.8509, 0.7086, 0.8509, 0.7086, 0.8901, 0.7495, 0.8543, 0.7086, 0.8901, 0.7495, 0.8901, 0.7495, 0.8543, 0.7495, 0.8543, 0.7495, 0.8901, 0.7904, 0.8901, 0.7904, 0.6166, 0.7495, 0.6709, 0.7904, 0.669, 0.7495, 0.6709, 0.7904, 0.7252, 0.7904, 0.669, 0.7904, 0.669, 0.7904, 0.7252, 0.8314, 0.6709, 0.7904, 0.7252, 0.8314, 0.7252, 0.8314, 0.6709, 0.8314, 0.6709, 0.8314, 0.7252, 0.8723, 0.7252, 0.8715, 0.9351, 0.9124, 0.9126, 0.9124, 0.9351, 0.9124, 0.9126, 0.9562, 0.9351, 0.9124, 0.9351, 0.9124, 0.9351, 0.9562, 0.9351, 0.8311, 0.9675, 0.9562, 0.9351, 0.8741, 0.9609, 0.8311, 0.9675, 0.8311, 0.9675, 0.8741, 0.9609, 0.8749, 0.9675, 0.8741, 0.9609, 0.9562, 0.9351, 0.8749, 0.9675, 0.8749, 0.9675, 0.9562, 0.9351, 1.0, 0.9351, 0.7086, 0.8901, 0.6676, 0.9126, 0.7086, 0.9095, 0.6676, 0.9126, 0.7086, 0.9351, 0.7086, 0.9095, 0.7086, 0.9095, 0.7086, 0.9351, 0.7495, 0.9126, 0.7086, 0.9351, 0.7495, 0.9351, 0.7495, 0.9126, 0.7495, 0.9126, 0.7495, 0.9351, 0.7904, 0.9351, 0.7904, 0.7252, 0.7495, 0.7718, 0.7904, 0.769, 0.7495, 0.7718, 0.7904, 0.8185, 0.7904, 0.769, 0.7904, 0.769, 0.7904, 0.8185, 0.8314, 0.7718, 0.7904, 0.8185, 0.8314, 0.8185, 0.8314, 0.7718, 0.8314, 0.7718, 0.8314, 0.8185, 0.8723, 0.8185, 0.8723, 0.5, 0.8314, 0.5583, 0.8723, 0.5576, 0.8314, 0.5583, 0.8723, 0.6166, 0.8723, 0.5576, 0.8723, 0.5576, 0.8723, 0.6166, 0.9133, 0.5583, 0.8723, 0.6166, 0.9133, 0.6166, 0.9133, 0.5583, 0.9133, 0.5583, 0.9133, 0.6166, 0.9566, 0.6166, 0.7896, 0.9351, 0.8306, 0.9126, 0.8306, 0.9351, 0.8306, 0.9126, 0.8715, 0.9351, 0.8306, 0.9351, 0.8306, 0.9351, 0.8715, 0.9351, 0.7902, 0.9675, 0.8715, 0.9351, 0.8231, 0.9609, 0.7902, 0.9675, 0.7902, 0.9675, 0.8231, 0.9609, 0.8311, 0.9675, 0.8231, 0.9609, 0.8715, 0.9351, 0.8311, 0.9675, 0.8311, 0.9675, 0.8715, 0.9351, 0.9124, 0.9351, 0.7904, 0.8185, 0.7495, 0.8543, 0.7904, 0.8509, 0.7495, 0.8543, 0.7904, 0.8901, 0.7904, 0.8509, 0.7904, 0.8509, 0.7904, 0.8901, 0.8314, 0.8543, 0.7904, 0.8901, 0.8314, 0.8901, 0.8314, 0.8543, 0.8314, 0.8543, 0.8314, 0.8901, 0.8723, 0.8901, 0.8723, 0.6166, 0.8314, 0.6709, 0.8723, 0.669, 0.8314, 0.6709, 0.8723, 0.7252, 0.8723, 0.669, 0.8723, 0.669, 0.8723, 0.7252, 0.9133, 0.6709, 0.8723, 0.7252, 0.9133, 0.7252, 0.9133, 0.6709, 0.9133, 0.6709, 0.9133, 0.7252, 0.9566, 0.7252, 0.8723, 0.7252, 0.8314, 0.7718, 0.8723, 0.769, 0.8314, 0.7718, 0.8723, 0.8185, 0.8723, 0.769, 0.8723, 0.769, 0.8723, 0.8185, 0.9133, 0.7718, 0.8723, 0.8185, 0.9133, 0.8185, 0.9133, 0.7718, 0.9133, 0.7718, 0.9133, 0.8185, 0.9566, 0.8185, 0.9566, 0.5, 0.9133, 0.5583, 0.9566, 0.5576, 0.9133, 0.5583, 0.9566, 0.6166, 0.9566, 0.5576, 0.9566, 0.5576, 0.9566, 0.6166, 1.0, 0.5583, 0.9566, 0.6166, 1.0, 0.6166, 1.0, 0.5583, 1.0, 0.5583, 1.0, 0.6166, 0.9562, 0.6166, 0.7896, 0.9351, 0.7902, 0.9675, 0.7738, 0.9609, 0.7902, 0.9675, 0.7492, 0.9675, 0.7738, 0.9609, 0.7738, 0.9609, 0.7492, 0.9675, 0.7896, 0.9351, 0.7492, 0.9675, 0.7487, 0.9351, 0.7896, 0.9351, 0.7896, 0.9351, 0.7487, 0.9351, 0.7487, 0.9126, 0.8723, 0.8185, 0.8314, 0.8543, 0.8723, 0.8509, 0.8314, 0.8543, 0.8723, 0.8901, 0.8723, 0.8509, 0.8723, 0.8509, 0.8723, 0.8901, 0.9133, 0.8543, 0.8723, 0.8901, 0.9133, 0.8901, 0.9133, 0.8543, 0.9133, 0.8543, 0.9133, 0.8901, 0.9566, 0.8901, 0.9566, 0.6166, 0.9133, 0.6709, 0.9566, 0.669, 0.9133, 0.6709, 0.9566, 0.7252, 0.9566, 0.669, 0.9566, 0.669, 0.9566, 0.7252, 1.0, 0.6709, 0.9566, 0.7252, 1.0, 0.7252, 1.0, 0.6709, 1.0, 0.6709, 1.0, 0.7252, 0.9562, 0.7252, 0.9566, 0.7252, 0.9133, 0.7718, 0.9566, 0.769, 0.9133, 0.7718, 0.9566, 0.8185, 0.9566, 0.769, 0.9566, 0.769, 0.9566, 0.8185, 1.0, 0.7718, 0.9566, 0.8185, 1.0, 0.8185, 1.0, 0.7718, 1.0, 0.7718, 1.0, 0.8185, 0.9562, 0.8185, 0.9562, 0.5, 1.0, 0.5583, 0.9562, 0.5576, 1.0, 0.5583, 0.9562, 0.6166, 0.9562, 0.5576, 0.9562, 0.5576, 0.9562, 0.6166, 0.9124, 0.5583, 0.9562, 0.6166, 0.9124, 0.6166, 0.9124, 0.5583, 0.9124, 0.5583, 0.9124, 0.6166, 0.8715, 0.6166, 0.9566, 0.8185, 0.9133, 0.8543, 0.9566, 0.8509, 0.9133, 0.8543, 0.9566, 0.8901, 0.9566, 0.8509, 0.9566, 0.8509, 0.9566, 0.8901, 1.0, 0.8543, 0.9566, 0.8901, 1.0, 0.8901, 1.0, 0.8543, 1.0, 0.8543, 1.0, 0.8901, 0.9562, 0.8901, 0.9562, 0.6166, 1.0, 0.6709, 0.9562, 0.669, 1.0, 0.6709, 0.9562, 0.7252, 0.9562, 0.669, 0.9562, 0.669, 0.9562, 0.7252, 0.9124, 0.6709, 0.9562, 0.7252, 0.9124, 0.7252, 0.9124, 0.6709, 0.9124, 0.6709, 0.9124, 0.7252, 0.8715, 0.7252, 0.9562, 0.7252, 1.0, 0.7718, 0.9562, 0.769, 1.0, 0.7718, 0.9562, 0.8185, 0.9562, 0.769, 0.9562, 0.769, 0.9562, 0.8185, 0.9124, 0.7718, 0.9562, 0.8185, 0.9124, 0.8185, 0.9124, 0.7718, 0.9124, 0.7718, 0.9124, 0.8185, 0.8715, 0.8185, 0.8715, 0.5, 0.9124, 0.5583, 0.8715, 0.5576, 0.9124, 0.5583, 0.8715, 0.6166, 0.8715, 0.5576, 0.8715, 0.5576, 0.8715, 0.6166, 0.8306, 0.5583, 0.8715, 0.6166, 0.8306, 0.6166, 0.8306, 0.5583, 0.8306, 0.5583, 0.8306, 0.6166, 0.7896, 0.6166, 0.9562, 0.8185, 1.0, 0.8543, 0.9562, 0.8509, 1.0, 0.8543, 0.9562, 0.8901, 0.9562, 0.8509, 0.9562, 0.8509, 0.9562, 0.8901, 0.9124, 0.8543, 0.9562, 0.8901, 0.9124, 0.8901, 0.9124, 0.8543, 0.9124, 0.8543, 0.9124, 0.8901, 0.8715, 0.8901, 0.8715, 0.6166, 0.9124, 0.6709, 0.8715, 0.669, 0.9124, 0.6709, 0.8715, 0.7252, 0.8715, 0.669, 0.8715, 0.669, 0.8715, 0.7252, 0.8306, 0.6709, 0.8715, 0.7252, 0.8306, 0.7252, 0.8306, 0.6709, 0.8306, 0.6709, 0.8306, 0.7252, 0.7896, 0.7252, 0.8715, 0.7252, 0.9124, 0.7718, 0.8715, 0.769, 0.9124, 0.7718, 0.8715, 0.8185, 0.8715, 0.769, 0.8715, 0.769, 0.8715, 0.8185, 0.8306, 0.7718, 0.8715, 0.8185, 0.8306, 0.8185, 0.8306, 0.7718, 0.8306, 0.7718, 0.8306, 0.8185, 0.7896, 0.8185, 0.8715, 0.8185, 0.9124, 0.8543, 0.8715, 0.8509, 0.9124, 0.8543, 0.8715, 0.8901, 0.8715, 0.8509, 0.8715, 0.8509, 0.8715, 0.8901, 0.8306, 0.8543, 0.8715, 0.8901, 0.8306, 0.8901, 0.8306, 0.8543, 0.8306, 0.8543, 0.8306, 0.8901, 0.7896, 0.8901, 0.8306, 0.6709, 0.7896, 0.7252, 0.7896, 0.669, 0.7896, 0.7252, 0.7487, 0.6709, 0.7896, 0.669, 0.7896, 0.669, 0.7487, 0.6709, 0.7896, 0.6166, 0.7487, 0.6709, 0.7487, 0.6166, 0.7896, 0.6166, 0.7896, 0.6166, 0.7487, 0.6166, 0.7487, 0.5583, 0.8306, 0.7718, 0.7896, 0.8185, 0.7896, 0.769, 0.7896, 0.8185, 0.7487, 0.7718, 0.7896, 0.769, 0.7896, 0.769, 0.7487, 0.7718, 0.7896, 0.7252, 0.7487, 0.7718, 0.7487, 0.7252, 0.7896, 0.7252, 0.7896, 0.7252, 0.7487, 0.7252, 0.7487, 0.6709, 0.8306, 0.8543, 0.7896, 0.8901, 0.7896, 0.8509, 0.7896, 0.8901, 0.7487, 0.8543, 0.7896, 0.8509, 0.7896, 0.8509, 0.7487, 0.8543, 0.7896, 0.8185, 0.7487, 0.8543, 0.7487, 0.8185, 0.7896, 0.8185, 0.7896, 0.8185, 0.7487, 0.8185, 0.7487, 0.7718, 0.8306, 0.9126, 0.7896, 0.9351, 0.7896, 0.9095, 0.7896, 0.9351, 0.7487, 0.9126, 0.7896, 0.9095, 0.7896, 0.9095, 0.7487, 0.9126, 0.7896, 0.8901, 0.7487, 0.9126, 0.7487, 0.8901, 0.7896, 0.8901, 0.7896, 0.8901, 0.7487, 0.8901, 0.7487, 0.8543, 0.8306, 0.4417, 0.8715, 0.5, 0.8306, 0.5, 0.8306, 0.4417, 0.8306, 0.5, 0.7896, 0.5, 0.8306, 0.4417, 0.7896, 0.5, 0.7896, 0.4424, 0.8306, 0.3291, 0.8715, 0.3834, 0.8306, 0.3834, 0.8306, 0.3291, 0.8306, 0.3834, 0.7896, 0.3834, 0.8306, 0.3291, 0.7896, 0.3834, 0.7896, 0.331, 0.8306, 0.2282, 0.8715, 0.2748, 0.8306, 0.2748, 0.8306, 0.2282, 0.8306, 0.2748, 0.7896, 0.2748, 0.8306, 0.2282, 0.7896, 0.2748, 0.7896, 0.231, 0.9124, 0.4417, 0.9562, 0.5, 0.9124, 0.5, 0.9124, 0.4417, 0.9124, 0.5, 0.8715, 0.5, 0.9124, 0.4417, 0.8715, 0.5, 0.8715, 0.4424, 0.8306, 0.1457, 0.8715, 0.1815, 0.8306, 0.1815, 0.8306, 0.1457, 0.8306, 0.1815, 0.7896, 0.1815, 0.8306, 0.1457, 0.7896, 0.1815, 0.7896, 0.1491, 0.9124, 0.3291, 0.9562, 0.3834, 0.9124, 0.3834, 0.9124, 0.3291, 0.9124, 0.3834, 0.8715, 0.3834, 0.9124, 0.3291, 0.8715, 0.3834, 0.8715, 0.331, 0.8306, 0.08744, 0.8715, 0.1099, 0.8306, 0.1099, 0.8306, 0.08744, 0.8306, 0.1099, 0.7896, 0.1099, 0.8306, 0.08744, 0.7896, 0.1099, 0.7896, 0.09051, 0.9124, 0.2282, 0.9562, 0.2748, 0.9124, 0.2748, 0.9124, 0.2282, 0.9124, 0.2748, 0.8715, 0.2748, 0.9124, 0.2282, 0.8715, 0.2748, 0.8715, 0.231, 1.0, 0.4417, 0.9566, 0.5, 1.0, 0.5, 1.0, 0.4417, 1.0, 0.5, 0.9562, 0.5, 1.0, 0.4417, 0.9562, 0.5, 0.9562, 0.4424, 0.9124, 0.1457, 0.9562, 0.1815, 0.9124, 0.1815, 0.9124, 0.1457, 0.9124, 0.1815, 0.8715, 0.1815, 0.9124, 0.1457, 0.8715, 0.1815, 0.8715, 0.1491, 1.0, 0.3291, 0.9566, 0.3834, 1.0, 0.3834, 1.0, 0.3291, 1.0, 0.3834, 0.9562, 0.3834, 1.0, 0.3291, 0.9562, 0.3834, 0.9562, 0.331, 0.9124, 0.08744, 0.9562, 0.1099, 0.9124, 0.1099, 0.9124, 0.08744, 0.9124, 0.1099, 0.8715, 0.1099, 0.9124, 0.08744, 0.8715, 0.1099, 0.8715, 0.09051, 1.0, 0.2282, 0.9566, 0.2748, 1.0, 0.2748, 1.0, 0.2282, 1.0, 0.2748, 0.9562, 0.2748, 1.0, 0.2282, 0.9562, 0.2748, 0.9562, 0.231, 0.9133, 0.4417, 0.8723, 0.5, 0.9133, 0.5, 0.9133, 0.4417, 0.9133, 0.5, 0.9566, 0.5, 0.9133, 0.4417, 0.9566, 0.5, 0.9566, 0.4424, 1.0, 0.1457, 0.9566, 0.1815, 1.0, 0.1815, 1.0, 0.1457, 1.0, 0.1815, 0.9562, 0.1815, 1.0, 0.1457, 0.9562, 0.1815, 0.9562, 0.1491, 0.9133, 0.3291, 0.8723, 0.3834, 0.9133, 0.3834, 0.9133, 0.3291, 0.9133, 0.3834, 0.9566, 0.3834, 0.9133, 0.3291, 0.9566, 0.3834, 0.9566, 0.331, 0.7498, 0.0, 0.8315, 0.03247, 0.8749, 0.03247, 0.7498, 0.0, 0.8749, 0.03247, 0.8311, 0.03247, 0.7498, 0.0, 0.8311, 0.03247, 0.7902, 0.03247, 0.7498, 0.0, 0.7902, 0.03247, 0.7492, 0.03247, 0.7498, 0.0, 0.7492, 0.03247, 0.7083, 0.03247, 0.7498, 0.0, 0.7083, 0.03247, 0.6673, 0.03247, 0.7498, 0.0, 0.6673, 0.03247, 0.6264, 0.03247, 0.7498, 0.0, 0.6264, 0.03247, 0.6678, 0.03247, 0.7498, 0.0, 0.6678, 0.03247, 0.7087, 0.03247, 0.7498, 0.0, 0.7087, 0.03247, 0.7496, 0.03247, 0.7498, 0.0, 0.7496, 0.03247, 0.7906, 0.03247, 0.7498, 0.0, 0.7906, 0.03247, 0.8315, 0.03247, 1.0, 0.08744, 0.9566, 0.1099, 1.0, 0.1099, 1.0, 0.08744, 1.0, 0.1099, 0.9562, 0.1099, 1.0, 0.08744, 0.9562, 0.1099, 0.9562, 0.09051, 0.9133, 0.2282, 0.8723, 0.2748, 0.9133, 0.2748, 0.9133, 0.2282, 0.9133, 0.2748, 0.9566, 0.2748, 0.9133, 0.2282, 0.9566, 0.2748, 0.9566, 0.231, 0.8314, 0.4417, 0.7904, 0.5, 0.8314, 0.5, 0.8314, 0.4417, 0.8314, 0.5, 0.8723, 0.5, 0.8314, 0.4417, 0.8723, 0.5, 0.8723, 0.4424, 0.9133, 0.1457, 0.8723, 0.1815, 0.9133, 0.1815, 0.9133, 0.1457, 0.9133, 0.1815, 0.9566, 0.1815, 0.9133, 0.1457, 0.9566, 0.1815, 0.9566, 0.1491, 0.8314, 0.3291, 0.7904, 0.3834, 0.8314, 0.3834, 0.8314, 0.3291, 0.8314, 0.3834, 0.8723, 0.3834, 0.8314, 0.3291, 0.8723, 0.3834, 0.8723, 0.331, 0.9133, 0.08744, 0.8723, 0.1099, 0.9133, 0.1099, 0.9133, 0.08744, 0.9133, 0.1099, 0.9566, 0.1099, 0.9133, 0.08744, 0.9566, 0.1099, 0.9566, 0.09051, 0.8314, 0.2282, 0.7904, 0.2748, 0.8314, 0.2748, 0.8314, 0.2282, 0.8314, 0.2748, 0.8723, 0.2748, 0.8314, 0.2282, 0.8723, 0.2748, 0.8723, 0.231, 0.7495, 0.4417, 0.7086, 0.5, 0.7495, 0.5, 0.7495, 0.4417, 0.7495, 0.5, 0.7904, 0.5, 0.7495, 0.4417, 0.7904, 0.5, 0.7904, 0.4424, 0.8314, 0.1457, 0.7904, 0.1815, 0.8314, 0.1815, 0.8314, 0.1457, 0.8314, 0.1815, 0.8723, 0.1815, 0.8314, 0.1457, 0.8723, 0.1815, 0.8723, 0.1491, 0.7495, 0.3291, 0.7086, 0.3834, 0.7495, 0.3834, 0.7495, 0.3291, 0.7495, 0.3834, 0.7904, 0.3834, 0.7495, 0.3291, 0.7904, 0.3834, 0.7904, 0.331, 0.8314, 0.08744, 0.7904, 0.1099, 0.8314, 0.1099, 0.8314, 0.08744, 0.8314, 0.1099, 0.8723, 0.1099, 0.8314, 0.08744, 0.8723, 0.1099, 0.8723, 0.09051, 0.7495, 0.2282, 0.7086, 0.2748, 0.7495, 0.2748, 0.7495, 0.2282, 0.7495, 0.2748, 0.7904, 0.2748, 0.7495, 0.2282, 0.7904, 0.2748, 0.7904, 0.231, 0.6676, 0.4417, 0.6267, 0.5, 0.6676, 0.5, 0.6676, 0.4417, 0.6676, 0.5, 0.7086, 0.5, 0.6676, 0.4417, 0.7086, 0.5, 0.7086, 0.4424, 0.7495, 0.1457, 0.7086, 0.1815, 0.7495, 0.1815, 0.7495, 0.1457, 0.7495, 0.1815, 0.7904, 0.1815, 0.7495, 0.1457, 0.7904, 0.1815, 0.7904, 0.1491, 0.6676, 0.3291, 0.6267, 0.3834, 0.6676, 0.3834, 0.6676, 0.3291, 0.6676, 0.3834, 0.7086, 0.3834, 0.6676, 0.3291, 0.7086, 0.3834, 0.7086, 0.331, 0.6676, 0.2282, 0.6267, 0.2748, 0.6676, 0.2748, 0.6676, 0.2282, 0.6676, 0.2748, 0.7086, 0.2748, 0.6676, 0.2282, 0.7086, 0.2748, 0.7086, 0.231, 0.5857, 0.4417, 0.5444, 0.5, 0.5857, 0.5, 0.5857, 0.4417, 0.5857, 0.5, 0.6267, 0.5, 0.5857, 0.4417, 0.6267, 0.5, 0.6267, 0.4424, 0.7495, 0.08744, 0.7086, 0.09051, 0.7086, 0.1099, 0.7495, 0.08744, 0.7086, 0.1099, 0.7495, 0.1099, 0.7495, 0.08744, 0.7495, 0.1099, 0.7904, 0.1099, 0.7495, 0.08744, 0.7904, 0.1099, 0.7904, 0.09051, 0.6676, 0.1457, 0.6267, 0.1815, 0.6676, 0.1815, 0.6676, 0.1457, 0.6676, 0.1815, 0.7086, 0.1815, 0.6676, 0.1457, 0.7086, 0.1815, 0.7086, 0.1491, 0.5857, 0.3291, 0.5444, 0.3834, 0.5857, 0.3834, 0.5857, 0.3291, 0.5857, 0.3834, 0.6267, 0.3834, 0.5857, 0.3291, 0.6267, 0.3834, 0.6267, 0.331, 0.7086, 0.09051, 0.7495, 0.08744, 0.7086, 0.06494, 0.7086, 0.09051, 0.7086, 0.06494, 0.6676, 0.08744, 0.7086, 0.09051, 0.6676, 0.08744, 0.7086, 0.1099, 0.5857, 0.2282, 0.5444, 0.2748, 0.5857, 0.2748, 0.5857, 0.2282, 0.5857, 0.2748, 0.6267, 0.2748, 0.5857, 0.2282, 0.6267, 0.2748, 0.6267, 0.231, 0.503, 0.4417, 0.5439, 0.5, 0.503, 0.5, 0.503, 0.4417, 0.503, 0.5, 0.5444, 0.5, 0.503, 0.4417, 0.5444, 0.5, 0.5444, 0.4424, 0.6676, 0.08744, 0.6267, 0.09051, 0.6267, 0.1099, 0.6676, 0.08744, 0.6267, 0.1099, 0.6676, 0.1099, 0.6676, 0.08744, 0.6676, 0.1099, 0.7086, 0.1099, 0.5857, 0.1457, 0.5444, 0.1815, 0.5857, 0.1815, 0.5857, 0.1457, 0.5857, 0.1815, 0.6267, 0.1815, 0.5857, 0.1457, 0.6267, 0.1815, 0.6267, 0.1491, 0.503, 0.3291, 0.5439, 0.3834, 0.503, 0.3834, 0.503, 0.3291, 0.503, 0.3834, 0.5444, 0.3834, 0.503, 0.3291, 0.5444, 0.3834, 0.5444, 0.331, 0.6267, 0.09051, 0.6676, 0.08744, 0.6267, 0.06494, 0.6267, 0.09051, 0.6267, 0.06494, 0.5857, 0.08744, 0.6267, 0.09051, 0.5857, 0.08744, 0.6267, 0.1099, 0.503, 0.2282, 0.5439, 0.2748, 0.503, 0.2748, 0.503, 0.2282, 0.503, 0.2748, 0.5444, 0.2748, 0.503, 0.2282, 0.5444, 0.2748, 0.5444, 0.231, 0.5849, 0.4417, 0.6258, 0.5, 0.5849, 0.5, 0.5849, 0.4417, 0.5849, 0.5, 0.5439, 0.5, 0.5849, 0.4417, 0.5439, 0.5, 0.5439, 0.4424, 0.5857, 0.08744, 0.5444, 0.09051, 0.5444, 0.1099, 0.5857, 0.08744, 0.5444, 0.1099, 0.5857, 0.1099, 0.5857, 0.08744, 0.5857, 0.1099, 0.6267, 0.1099, 0.503, 0.1457, 0.5439, 0.1815, 0.503, 0.1815, 0.503, 0.1457, 0.503, 0.1815, 0.5444, 0.1815, 0.503, 0.1457, 0.5444, 0.1815, 0.5444, 0.1491, 0.5849, 0.3291, 0.6258, 0.3834, 0.5849, 0.3834, 0.5849, 0.3291, 0.5849, 0.3834, 0.5439, 0.3834, 0.5849, 0.3291, 0.5439, 0.3834, 0.5439, 0.331, 0.5444, 0.09051, 0.5857, 0.08744, 0.5444, 0.06494, 0.5444, 0.09051, 0.5444, 0.06494, 0.503, 0.08744, 0.5444, 0.09051, 0.503, 0.08744, 0.5444, 0.1099, 0.5849, 0.2282, 0.6258, 0.2748, 0.5849, 0.2748, 0.5849, 0.2282, 0.5849, 0.2748, 0.5439, 0.2748, 0.5849, 0.2282, 0.5439, 0.2748, 0.5439, 0.231, 0.503, 0.08744, 0.5439, 0.09051, 0.5439, 0.1099, 0.503, 0.08744, 0.5439, 0.1099, 0.503, 0.1099, 0.503, 0.08744, 0.503, 0.1099, 0.5444, 0.1099, 0.5849, 0.1457, 0.6258, 0.1815, 0.5849, 0.1815, 0.5849, 0.1457, 0.5849, 0.1815, 0.5439, 0.1815, 0.5849, 0.1457, 0.5439, 0.1815, 0.5439, 0.1491, 0.6668, 0.4417, 0.7077, 0.4424, 0.7077, 0.5, 0.6668, 0.4417, 0.7077, 0.5, 0.6668, 0.5, 0.6668, 0.4417, 0.6668, 0.5, 0.6258, 0.5, 0.6668, 0.4417, 0.6258, 0.5, 0.6258, 0.4424, 0.5439, 0.09051, 0.503, 0.08744, 0.5439, 0.06494, 0.5439, 0.09051, 0.5439, 0.06494, 0.5849, 0.08744, 0.5439, 0.09051, 0.5849, 0.08744, 0.5439, 0.1099, 0.6668, 0.3291, 0.7077, 0.331, 0.7077, 0.3834, 0.6668, 0.3291, 0.7077, 0.3834, 0.6668, 0.3834, 0.6668, 0.3291, 0.6668, 0.3834, 0.6258, 0.3834, 0.6668, 0.3291, 0.6258, 0.3834, 0.6258, 0.331, 0.7077, 0.4424, 0.6668, 0.4417, 0.7077, 0.3834, 0.7077, 0.4424, 0.7077, 0.3834, 0.7487, 0.4417, 0.7077, 0.4424, 0.7487, 0.4417, 0.7077, 0.5, 0.5849, 0.08744, 0.6258, 0.09051, 0.6258, 0.1099, 0.5849, 0.08744, 0.6258, 0.1099, 0.5849, 0.1099, 0.5849, 0.08744, 0.5849, 0.1099, 0.5439, 0.1099, 0.6668, 0.2282, 0.7077, 0.231, 0.7077, 0.2748, 0.6668, 0.2282, 0.7077, 0.2748, 0.6668, 0.2748, 0.6668, 0.2282, 0.6668, 0.2748, 0.6258, 0.2748, 0.6668, 0.2282, 0.6258, 0.2748, 0.6258, 0.231, 0.6258, 0.09051, 0.5849, 0.08744, 0.6258, 0.06494, 0.6258, 0.09051, 0.6258, 0.06494, 0.6668, 0.08744, 0.6258, 0.09051, 0.6668, 0.08744, 0.6258, 0.1099, 0.6668, 0.1457, 0.7077, 0.1491, 0.7077, 0.1815, 0.6668, 0.1457, 0.7077, 0.1815, 0.6668, 0.1815, 0.6668, 0.1457, 0.6668, 0.1815, 0.6258, 0.1815, 0.6668, 0.1457, 0.6258, 0.1815, 0.6258, 0.1491, 0.6668, 0.5583, 0.6258, 0.5, 0.6668, 0.5, 0.6668, 0.5583, 0.6668, 0.5, 0.7077, 0.5, 0.6668, 0.5583, 0.7077, 0.5, 0.7077, 0.5576, 0.6668, 0.08744, 0.7077, 0.09051, 0.7077, 0.1099, 0.6668, 0.08744, 0.7077, 0.1099, 0.6668, 0.1099, 0.6668, 0.08744, 0.6668, 0.1099, 0.6258, 0.1099, 0.6668, 0.6709, 0.6258, 0.6166, 0.6668, 0.6166, 0.6668, 0.6709, 0.6668, 0.6166, 0.7077, 0.6166, 0.6668, 0.6709, 0.7077, 0.6166, 0.7077, 0.669, 0.6668, 0.7718, 0.6258, 0.7252, 0.6668, 0.7252, 0.6668, 0.7718, 0.6668, 0.7252, 0.7077, 0.7252, 0.6668, 0.7718, 0.7077, 0.7252, 0.7077, 0.769, 0.5849, 0.5583, 0.5439, 0.5, 0.5849, 0.5, 0.5849, 0.5583, 0.5849, 0.5, 0.6258, 0.5, 0.5849, 0.5583, 0.6258, 0.5, 0.6258, 0.5576, 0.6668, 0.8543, 0.6258, 0.8185, 0.6668, 0.8185, 0.6668, 0.8543, 0.6668, 0.8185, 0.7077, 0.8185, 0.6668, 0.8543, 0.7077, 0.8185, 0.7077, 0.8509, 0.5849, 0.6709, 0.5439, 0.6166, 0.5849, 0.6166, 0.5849, 0.6709, 0.5849, 0.6166, 0.6258, 0.6166, 0.5849, 0.6709, 0.6258, 0.6166, 0.6258, 0.669, 0.6668, 0.9126, 0.6258, 0.8901, 0.6668, 0.8901, 0.6668, 0.9126, 0.6668, 0.8901, 0.7077, 0.8901, 0.6668, 0.9126, 0.7077, 0.8901, 0.7077, 0.9095, 0.5849, 0.7718, 0.5439, 0.7252, 0.5849, 0.7252, 0.5849, 0.7718, 0.5849, 0.7252, 0.6258, 0.7252, 0.5849, 0.7718, 0.6258, 0.7252, 0.6258, 0.769, 0.503, 0.5583, 0.5444, 0.5, 0.503, 0.5, 0.503, 0.5583, 0.503, 0.5, 0.5439, 0.5, 0.503, 0.5583, 0.5439, 0.5, 0.5439, 0.5576, 0.5849, 0.8543, 0.5439, 0.8185, 0.5849, 0.8185, 0.5849, 0.8543, 0.5849, 0.8185, 0.6258, 0.8185, 0.5849, 0.8543, 0.6258, 0.8185, 0.6258, 0.8509, 0.503, 0.6709, 0.5444, 0.6166, 0.503, 0.6166, 0.503, 0.6709, 0.503, 0.6166, 0.5439, 0.6166, 0.503, 0.6709, 0.5439, 0.6166, 0.5439, 0.669, 0.5849, 0.9126, 0.5439, 0.8901, 0.5849, 0.8901, 0.5849, 0.9126, 0.5849, 0.8901, 0.6258, 0.8901, 0.5849, 0.9126, 0.6258, 0.8901, 0.6258, 0.9095, 0.503, 0.7718, 0.5444, 0.7252, 0.503, 0.7252, 0.503, 0.7718, 0.503, 0.7252, 0.5439, 0.7252, 0.503, 0.7718, 0.5439, 0.7252, 0.5439, 0.769, 0.5857, 0.5583, 0.6267, 0.5, 0.5857, 0.5, 0.5857, 0.5583, 0.5857, 0.5, 0.5444, 0.5, 0.5857, 0.5583, 0.5444, 0.5, 0.5444, 0.5576, 0.503, 0.8543, 0.5444, 0.8185, 0.503, 0.8185, 0.503, 0.8543, 0.503, 0.8185, 0.5439, 0.8185, 0.503, 0.8543, 0.5439, 0.8185, 0.5439, 0.8509, 0.5857, 0.6709, 0.6267, 0.6166, 0.5857, 0.6166, 0.5857, 0.6709, 0.5857, 0.6166, 0.5444, 0.6166, 0.5857, 0.6709, 0.5444, 0.6166, 0.5444, 0.669, 0.7498, 1.0, 0.7492, 0.9675, 0.7902, 0.9675, 0.7498, 1.0, 0.7902, 0.9675, 0.8311, 0.9675, 0.7498, 1.0, 0.8311, 0.9675, 0.8749, 0.9675, 0.7498, 1.0, 0.8749, 0.9675, 0.8315, 0.9675, 0.7498, 1.0, 0.8315, 0.9675, 0.7906, 0.9675, 0.7498, 1.0, 0.7906, 0.9675, 0.7496, 0.9675, 0.7498, 1.0, 0.7496, 0.9675, 0.7087, 0.9675, 0.7498, 1.0, 0.7087, 0.9675, 0.6678, 0.9675, 0.7498, 1.0, 0.6678, 0.9675, 0.6264, 0.9675, 0.7498, 1.0, 0.6264, 0.9675, 0.6673, 0.9675, 0.7498, 1.0, 0.6673, 0.9675, 0.7083, 0.9675, 0.7498, 1.0, 0.7083, 0.9675, 0.7492, 0.9675, 0.503, 0.9126, 0.5444, 0.8901, 0.503, 0.8901, 0.503, 0.9126, 0.503, 0.8901, 0.5439, 0.8901, 0.503, 0.9126, 0.5439, 0.8901, 0.5439, 0.9095, 0.5857, 0.7718, 0.6267, 0.7252, 0.5857, 0.7252, 0.5857, 0.7718, 0.5857, 0.7252, 0.5444, 0.7252, 0.5857, 0.7718, 0.5444, 0.7252, 0.5444, 0.769, 0.6676, 0.5583, 0.7086, 0.5, 0.6676, 0.5, 0.6676, 0.5583, 0.6676, 0.5, 0.6267, 0.5, 0.6676, 0.5583, 0.6267, 0.5, 0.6267, 0.5576, 0.5857, 0.8543, 0.6267, 0.8185, 0.5857, 0.8185, 0.5857, 0.8543, 0.5857, 0.8185, 0.5444, 0.8185, 0.5857, 0.8543, 0.5444, 0.8185, 0.5444, 0.8509, 0.6676, 0.6709, 0.7086, 0.6166, 0.6676, 0.6166, 0.6676, 0.6709, 0.6676, 0.6166, 0.6267, 0.6166, 0.6676, 0.6709, 0.6267, 0.6166, 0.6267, 0.669, 0.5857, 0.9126, 0.6267, 0.8901, 0.5857, 0.8901, 0.5857, 0.9126, 0.5857, 0.8901, 0.5444, 0.8901, 0.5857, 0.9126, 0.5444, 0.8901, 0.5444, 0.9095, 0.6676, 0.7718, 0.7086, 0.7252, 0.6676, 0.7252, 0.6676, 0.7718, 0.6676, 0.7252, 0.6267, 0.7252, 0.6676, 0.7718, 0.6267, 0.7252, 0.6267, 0.769, 0.7495, 0.5583, 0.7904, 0.5, 0.7495, 0.5, 0.7495, 0.5583, 0.7495, 0.5, 0.7086, 0.5, 0.7495, 0.5583, 0.7086, 0.5, 0.7086, 0.5576, 0.6676, 0.8543, 0.7086, 0.8185, 0.6676, 0.8185, 0.6676, 0.8543, 0.6676, 0.8185, 0.6267, 0.8185, 0.6676, 0.8543, 0.6267, 0.8185, 0.6267, 0.8509, 0.7495, 0.6709, 0.7904, 0.6166, 0.7495, 0.6166, 0.7495, 0.6709, 0.7495, 0.6166, 0.7086, 0.6166, 0.7495, 0.6709, 0.7086, 0.6166, 0.7086, 0.669, 0.6676, 0.9126, 0.7086, 0.8901, 0.6676, 0.8901, 0.6676, 0.9126, 0.6676, 0.8901, 0.6267, 0.8901, 0.6676, 0.9126, 0.6267, 0.8901, 0.6267, 0.9095, 0.7495, 0.7718, 0.7904, 0.7252, 0.7495, 0.7252, 0.7495, 0.7718, 0.7495, 0.7252, 0.7086, 0.7252, 0.7495, 0.7718, 0.7086, 0.7252, 0.7086, 0.769, 0.8314, 0.5583, 0.8723, 0.5, 0.8314, 0.5, 0.8314, 0.5583, 0.8314, 0.5, 0.7904, 0.5, 0.8314, 0.5583, 0.7904, 0.5, 0.7904, 0.5576, 0.7495, 0.8543, 0.7904, 0.8185, 0.7495, 0.8185, 0.7495, 0.8543, 0.7495, 0.8185, 0.7086, 0.8185, 0.7495, 0.8543, 0.7086, 0.8185, 0.7086, 0.8509, 0.8314, 0.6709, 0.8723, 0.6166, 0.8314, 0.6166, 0.8314, 0.6709, 0.8314, 0.6166, 0.7904, 0.6166, 0.8314, 0.6709, 0.7904, 0.6166, 0.7904, 0.669, 0.8314, 0.7718, 0.8723, 0.7252, 0.8314, 0.7252, 0.8314, 0.7718, 0.8314, 0.7252, 0.7904, 0.7252, 0.8314, 0.7718, 0.7904, 0.7252, 0.7904, 0.769, 0.9133, 0.5583, 0.9566, 0.5, 0.9133, 0.5, 0.9133, 0.5583, 0.9133, 0.5, 0.8723, 0.5, 0.9133, 0.5583, 0.8723, 0.5, 0.8723, 0.5576, 0.7495, 0.9126, 0.7904, 0.9095, 0.7904, 0.8901, 0.7495, 0.9126, 0.7904, 0.8901, 0.7495, 0.8901, 0.7495, 0.9126, 0.7495, 0.8901, 0.7086, 0.8901, 0.7495, 0.9126, 0.7086, 0.8901, 0.7086, 0.9095, 0.8314, 0.8543, 0.8723, 0.8185, 0.8314, 0.8185, 0.8314, 0.8543, 0.8314, 0.8185, 0.7904, 0.8185, 0.8314, 0.8543, 0.7904, 0.8185, 0.7904, 0.8509, 0.9133, 0.6709, 0.9566, 0.6166, 0.9133, 0.6166, 0.9133, 0.6709, 0.9133, 0.6166, 0.8723, 0.6166, 0.9133, 0.6709, 0.8723, 0.6166, 0.8723, 0.669, 0.7904, 0.9095, 0.7495, 0.9126, 0.7904, 0.9351, 0.7904, 0.9095, 0.7904, 0.9351, 0.8314, 0.9126, 0.7904, 0.9095, 0.8314, 0.9126, 0.7904, 0.8901, 0.9133, 0.7718, 0.9566, 0.7252, 0.9133, 0.7252, 0.9133, 0.7718, 0.9133, 0.7252, 0.8723, 0.7252, 0.9133, 0.7718, 0.8723, 0.7252, 0.8723, 0.769, 1.0, 0.5583, 0.9562, 0.5, 1.0, 0.5, 1.0, 0.5583, 1.0, 0.5, 0.9566, 0.5, 1.0, 0.5583, 0.9566, 0.5, 0.9566, 0.5576, 0.8314, 0.9126, 0.8723, 0.9095, 0.8723, 0.8901, 0.8314, 0.9126, 0.8723, 0.8901, 0.8314, 0.8901, 0.8314, 0.9126, 0.8314, 0.8901, 0.7904, 0.8901, 0.9133, 0.8543, 0.9566, 0.8185, 0.9133, 0.8185, 0.9133, 0.8543, 0.9133, 0.8185, 0.8723, 0.8185, 0.9133, 0.8543, 0.8723, 0.8185, 0.8723, 0.8509, 1.0, 0.6709, 0.9562, 0.6166, 1.0, 0.6166, 1.0, 0.6709, 1.0, 0.6166, 0.9566, 0.6166, 1.0, 0.6709, 0.9566, 0.6166, 0.9566, 0.669, 0.8723, 0.9095, 0.8314, 0.9126, 0.8723, 0.9351, 0.8723, 0.9095, 0.8723, 0.9351, 0.9133, 0.9126, 0.8723, 0.9095, 0.9133, 0.9126, 0.8723, 0.8901, 1.0, 0.7718, 0.9562, 0.7252, 1.0, 0.7252, 1.0, 0.7718, 1.0, 0.7252, 0.9566, 0.7252, 1.0, 0.7718, 0.9566, 0.7252, 0.9566, 0.769, 0.9124, 0.5583, 0.8715, 0.5, 0.9124, 0.5, 0.9124, 0.5583, 0.9124, 0.5, 0.9562, 0.5, 0.9124, 0.5583, 0.9562, 0.5, 0.9562, 0.5576, 0.9133, 0.9126, 0.9566, 0.9095, 0.9566, 0.8901, 0.9133, 0.9126, 0.9566, 0.8901, 0.9133, 0.8901, 0.9133, 0.9126, 0.9133, 0.8901, 0.8723, 0.8901, 1.0, 0.8543, 0.9562, 0.8185, 1.0, 0.8185, 1.0, 0.8543, 1.0, 0.8185, 0.9566, 0.8185, 1.0, 0.8543, 0.9566, 0.8185, 0.9566, 0.8509, 0.9124, 0.6709, 0.8715, 0.6166, 0.9124, 0.6166, 0.9124, 0.6709, 0.9124, 0.6166, 0.9562, 0.6166, 0.9124, 0.6709, 0.9562, 0.6166, 0.9562, 0.669, 0.9566, 0.9095, 0.9133, 0.9126, 0.9566, 0.9351, 0.9566, 0.9095, 0.9566, 0.9351, 1.0, 0.9126, 0.9566, 0.9095, 1.0, 0.9126, 0.9566, 0.8901, 0.9124, 0.7718, 0.8715, 0.7252, 0.9124, 0.7252, 0.9124, 0.7718, 0.9124, 0.7252, 0.9562, 0.7252, 0.9124, 0.7718, 0.9562, 0.7252, 0.9562, 0.769, 1.0, 0.9126, 0.9562, 0.9095, 0.9562, 0.8901, 1.0, 0.9126, 0.9562, 0.8901, 1.0, 0.8901, 1.0, 0.9126, 1.0, 0.8901, 0.9566, 0.8901, 0.9124, 0.8543, 0.8715, 0.8185, 0.9124, 0.8185, 0.9124, 0.8543, 0.9124, 0.8185, 0.9562, 0.8185, 0.9124, 0.8543, 0.9562, 0.8185, 0.9562, 0.8509, 0.8306, 0.5583, 0.7896, 0.5576, 0.7896, 0.5, 0.8306, 0.5583, 0.7896, 0.5, 0.8306, 0.5, 0.8306, 0.5583, 0.8306, 0.5, 0.8715, 0.5, 0.8306, 0.5583, 0.8715, 0.5, 0.8715, 0.5576, 0.9562, 0.9095, 1.0, 0.9126, 0.9562, 0.9351, 0.9562, 0.9095, 0.9562, 0.9351, 0.9124, 0.9126, 0.9562, 0.9095, 0.9124, 0.9126, 0.9562, 0.8901, 0.8306, 0.6709, 0.7896, 0.669, 0.7896, 0.6166, 0.8306, 0.6709, 0.7896, 0.6166, 0.8306, 0.6166, 0.8306, 0.6709, 0.8306, 0.6166, 0.8715, 0.6166, 0.8306, 0.6709, 0.8715, 0.6166, 0.8715, 0.669, 0.7896, 0.5576, 0.8306, 0.5583, 0.7896, 0.6166, 0.7896, 0.5576, 0.7896, 0.6166, 0.7487, 0.5583, 0.7896, 0.5576, 0.7487, 0.5583, 0.7896, 0.5, 0.9124, 0.9126, 0.8715, 0.9095, 0.8715, 0.8901, 0.9124, 0.9126, 0.8715, 0.8901, 0.9124, 0.8901, 0.9124, 0.9126, 0.9124, 0.8901, 0.9562, 0.8901, 0.8306, 0.7718, 0.7896, 0.769, 0.7896, 0.7252, 0.8306, 0.7718, 0.7896, 0.7252, 0.8306, 0.7252, 0.8306, 0.7718, 0.8306, 0.7252, 0.8715, 0.7252, 0.8306, 0.7718, 0.8715, 0.7252, 0.8715, 0.769, 0.8715, 0.9095, 0.9124, 0.9126, 0.8715, 0.9351, 0.8715, 0.9095, 0.8715, 0.9351, 0.8306, 0.9126, 0.8715, 0.9095, 0.8306, 0.9126, 0.8715, 0.8901, 0.8306, 0.8543, 0.7896, 0.8509, 0.7896, 0.8185, 0.8306, 0.8543, 0.7896, 0.8185, 0.8306, 0.8185, 0.8306, 0.8543, 0.8306, 0.8185, 0.8715, 0.8185, 0.8306, 0.8543, 0.8715, 0.8185, 0.8715, 0.8509, 0.8306, 0.9126, 0.7896, 0.9095, 0.7896, 0.8901, 0.8306, 0.9126, 0.7896, 0.8901, 0.8306, 0.8901, 0.8306, 0.9126, 0.8306, 0.8901, 0.8715, 0.8901, 0.7077, 0.06494, 0.6668, 0.06494, 0.7083, 0.03247, 0.7896, 0.9351, 0.8306, 0.9351, 0.7902, 0.9675])
me_cmdl_9169216e.materials.append(mat_mat_0_0)
me_cmdl_9169216e.use_remesh_fix_poles = True
me_cmdl_9169216e.use_remesh_preserve_attributes = False
me_cmdl_9169216e.update()

# ---- objects
ob_cmdl_9169216e = bpy.data.objects.new('CMDL_9169216E', me_cmdl_9169216e)

# ---- transforms, parenting, visibility, modifiers, constraints
ob_cmdl_9169216e.location = (0.0, 0.0, 0.0)
ob_cmdl_9169216e.show_transparent = True
_m = ob_cmdl_9169216e.modifiers.new('Auto Smooth', 'NODES')
_m.node_group = ng_auto_smooth
_gi = [s.identifier for s in ng_auto_smooth.interface.items_tree if s.item_type == 'SOCKET' and s.in_out == 'INPUT']
_m[_gi[1]] = 3.142  # Angle

# ---- collection membership
col_render.objects.link(ob_cmdl_9169216e)

# ---- scene / render settings (as saved in the file)
scene.frame_start = 1; scene.frame_end = 250; scene.frame_set(1)
scene.render.engine = 'BLENDER_EEVEE_NEXT'
scene.cycles.sampling_pattern = 'TABULATED_SOBOL'
scene.cycles.use_light_tree = False
scene.view_settings.view_transform = 'Filmic'
bpy.context.view_layer.update()

# ---- added for rendering (the .blend has no active camera and no usable light): camera, sun
cam_auto = bpy.data.cameras.new('AutoCamera')
cam_auto.lens = 50.0
cam_auto.sensor_width = 36.0
cam_auto.clip_end = 1000.0
ob_auto_camera = bpy.data.objects.new('AutoCamera', cam_auto)
scene.collection.objects.link(ob_auto_camera)
ob_auto_camera.location = (3.11055, -3.73266, 2.48844)
ob_auto_camera.rotation_euler = (1.09748, -7.21219e-08, 0.694738)
scene.camera = ob_auto_camera
light_auto_sun = bpy.data.lights.new('AutoSun', 'SUN')
light_auto_sun.energy = 3.0
light_auto_sun.angle = 0.0523599
ob_auto_sun = bpy.data.objects.new('AutoSun', light_auto_sun)
scene.collection.objects.link(ob_auto_sun)
ob_auto_sun.rotation_euler = (0.872665, 0.174533, 0.523599)
bpy.context.view_layer.update()
